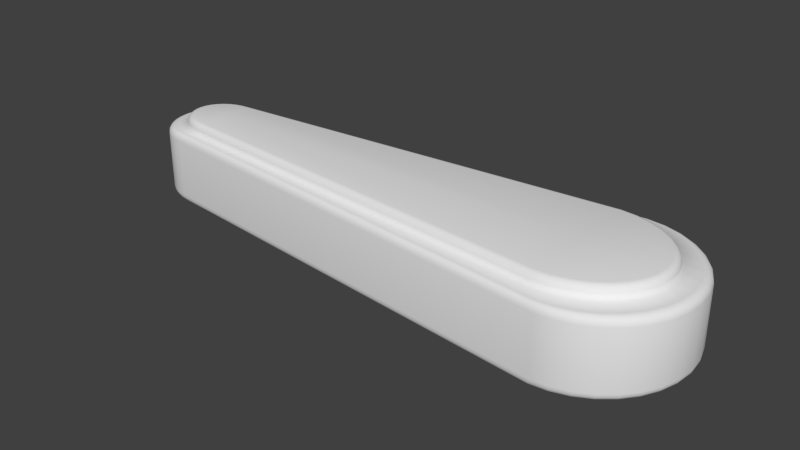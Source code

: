 # Source: Flipper.blend  (saved by Blender 2.72.0; exported with 4.5.12 LTS)
import bpy
from mathutils import Matrix  # noqa: F401  (used for matrix-valued properties, if any)

bpy.ops.wm.read_factory_settings(use_empty=True)
scene = bpy.context.scene
scene.name = 'Scene'

# ---- collections
col_collection_1 = bpy.data.collections.new('Collection 1'); scene.collection.children.link(col_collection_1)

# ---- materials (node trees are filled in below, after node groups)
mat_material = bpy.data.materials.new('Material')
mat_material.alpha_threshold = 0.0
mat_material.use_transparent_shadow = False
mat_material.roughness = 0.5
mat_material.line_color = (0.0, 0.0, 0.0, 1.0)

# ---- material node trees

# ---- world
world_world = bpy.data.worlds.new('World'); scene.world = world_world
world_world.color = (0.05088, 0.05088, 0.05088)
world_world.use_sun_shadow = False
world_world.sun_shadow_jitter_overblur = 0.0
world_world.cycles.sampling_method = 'MANUAL'
world_world.cycles.sample_map_resolution = 256

# ---- meshes
me_cube = bpy.data.meshes.new('Cube')
me_cube.from_pydata([(0.0, 1.0, 0.002014), (-5.372, 0.2702, 0.002014), (-5.312, 0.3439, 0.002014), (-5.238, 0.4044, 0.002014), (0.0, -1.0, 0.002014), (-5.154, 0.4493, 0.002014), (-5.063, 0.477, 0.002014), (0.1951, -0.9808, 0.002014), (0.3827, -0.9239, 0.002014), (0.5556, -0.8315, 0.002014), (0.7071, -0.7071, 0.002014), (0.8315, -0.5556, 0.002014), (0.9239, -0.3827, 0.002014), (0.9808, -0.1951, 0.002014), (1.0, 9.656e-07, 0.002014), (0.9808, 0.1951, 0.002014), (0.9239, 0.3827, 0.002014), (0.8315, 0.5556, 0.002014), (0.7071, 0.7071, 0.002014), (0.5556, 0.8315, 0.002014), (0.3827, 0.9239, 0.002014), (0.1951, 0.9808, 0.002014), (-5.187, -0.07392, 0.413), (-5.161, -0.145, 0.413), (-4.968, 0.4884, 0.002014), (-5.12, -0.2105, 0.413), (-5.065, -0.2679, 0.413), (-4.997, -0.3151, 0.413), (-4.92, -0.3501, 0.413), (-4.836, -0.3716, 0.413), (-5.161, 0.145, 0.413), (-5.12, 0.2105, 0.413), (-5.065, 0.2679, 0.413), (-4.997, 0.3151, 0.413), (-5.187, 0.07393, 0.413), (-4.749, -0.3806, 0.413), (-4.92, 0.3501, 0.413), (-4.836, 0.3716, 0.413), (-4.749, 0.3806, 0.413), (-4.968, -0.4884, 0.002014), (-5.417, 0.1861, 0.002014), (-5.445, 0.09488, 0.002014), (-5.454, 1.581e-06, 0.002014), (-5.445, -0.09488, 0.002014), (-5.417, -0.1861, 0.002014), (-5.372, -0.2702, 0.002014), (-5.312, -0.3439, 0.002014), (-5.238, -0.4044, 0.002014), (-5.154, -0.4493, 0.002014), (-5.063, -0.477, 0.002014), (0.7222, 9.812e-07, 0.413), (0.7046, 0.152, 0.413), (0.6524, 0.2982, 0.413), (0.5677, 0.4329, 0.413), (0.4537, 0.551, 0.413), (0.3148, 0.6479, 0.413), (0.1563, 0.7199, 0.413), (-0.1946, 0.7792, 0.413), (-0.1946, -0.7792, 0.413), (-0.01572, -0.7642, 0.413), (0.1563, -0.7199, 0.413), (0.3148, -0.6479, 0.413), (-0.01572, 0.7642, 0.413), (0.4537, -0.551, 0.413), (0.5677, -0.4329, 0.413), (0.6524, -0.2982, 0.413), (0.7046, -0.152, 0.413), (-5.195, 1.461e-06, 0.413), (-4.749, 1.367e-06, 0.5429), (-0.1946, 2.288e-07, 0.5429), (-5.1, -0.1152, 0.5429), (-5.161, -0.145, 0.4752), (-5.131, -0.1301, 0.5338), (-5.153, -0.141, 0.509), (-5.12, -0.05844, 0.5429), (-5.187, -0.07392, 0.4752), (-5.153, -0.06618, 0.5338), (-5.178, -0.07185, 0.509), (-5.12, -0.2105, 0.4752), (-5.066, -0.1685, 0.5429), (-5.113, -0.2049, 0.509), (-5.093, -0.1895, 0.5338), (-5.065, -0.2679, 0.4752), (-5.02, -0.2162, 0.5429), (-5.059, -0.261, 0.509), (-5.043, -0.242, 0.5338), (-4.997, -0.3151, 0.4752), (-4.963, -0.256, 0.5429), (-4.993, -0.3071, 0.509), (-4.98, -0.2855, 0.5338), (-4.92, -0.3501, 0.4752), (-4.897, -0.286, 0.5429), (-4.917, -0.3415, 0.509), (-4.909, -0.318, 0.5338), (-4.836, -0.3716, 0.4752), (-4.824, -0.3049, 0.5429), (-4.835, -0.3627, 0.509), (-4.83, -0.3383, 0.5338), (-5.1, 0.1152, 0.5429), (-5.161, 0.145, 0.4752), (-5.131, 0.1301, 0.5338), (-5.153, 0.141, 0.509), (-5.12, 0.2105, 0.4752), (-5.066, 0.1685, 0.5429), (-5.113, 0.2049, 0.509), (-5.093, 0.1895, 0.5338), (-5.02, 0.2162, 0.5429), (-5.065, 0.2679, 0.4752), (-5.043, 0.242, 0.5338), (-5.059, 0.261, 0.509), (-4.997, 0.3151, 0.4752), (-4.963, 0.256, 0.5429), (-4.993, 0.3071, 0.509), (-4.98, 0.2855, 0.5338), (-5.12, 0.05844, 0.5429), (-5.187, 0.07393, 0.4752), (-5.153, 0.06618, 0.5338), (-5.178, 0.07185, 0.509), (-4.749, -0.3125, 0.5429), (-4.749, -0.3806, 0.4752), (-4.749, -0.3465, 0.5338), (-4.749, -0.3715, 0.509), (-4.92, 0.3501, 0.4752), (-4.897, 0.286, 0.5429), (-4.917, 0.3415, 0.509), (-4.909, 0.318, 0.5338), (-4.824, 0.3049, 0.5429), (-4.836, 0.3716, 0.4752), (-4.83, 0.3383, 0.5338), (-4.835, 0.3627, 0.509), (-4.749, 0.3806, 0.4752), (-4.749, 0.3125, 0.5429), (-4.749, 0.3715, 0.509), (-4.749, 0.3465, 0.5338), (0.7222, 9.812e-07, 0.4752), (0.654, 9.252e-07, 0.5429), (0.7131, 9.738e-07, 0.509), (0.6881, 9.532e-07, 0.5338), (0.7046, 0.152, 0.4752), (0.6382, 0.1365, 0.5429), (0.6957, 0.1499, 0.509), (0.6714, 0.1443, 0.5338), (0.6524, 0.2982, 0.4752), (0.5912, 0.2684, 0.5429), (0.6442, 0.2942, 0.509), (0.6218, 0.2833, 0.5338), (0.5677, 0.4329, 0.4752), (0.5141, 0.3909, 0.5429), (0.5605, 0.4273, 0.509), (0.5409, 0.4119, 0.5338), (0.4537, 0.551, 0.4752), (0.4096, 0.4992, 0.5429), (0.4478, 0.544, 0.509), (0.4316, 0.5251, 0.5338), (0.3148, 0.6479, 0.4752), (0.2811, 0.5887, 0.5429), (0.3103, 0.6399, 0.509), (0.2979, 0.6183, 0.5338), (0.1563, 0.7199, 0.4752), (0.1336, 0.6557, 0.5429), (0.1532, 0.7113, 0.509), (0.1449, 0.6878, 0.5338), (-0.1946, 0.7111, 0.5429), (-0.1946, 0.7792, 0.4752), (-0.1946, 0.7451, 0.5338), (-0.1946, 0.77, 0.509), (-0.1946, -0.7792, 0.4752), (-0.1946, -0.7111, 0.5429), (-0.1946, -0.77, 0.509), (-0.1946, -0.7451, 0.5338), (-0.01572, -0.7642, 0.4752), (-0.02668, -0.6971, 0.5429), (-0.01719, -0.7552, 0.509), (-0.0212, -0.7306, 0.5338), (0.1336, -0.6557, 0.5429), (0.1563, -0.7199, 0.4752), (0.145, -0.6878, 0.5338), (0.1532, -0.7113, 0.509), (0.3148, -0.6479, 0.4752), (0.2811, -0.5887, 0.5429), (0.3103, -0.6399, 0.509), (0.2979, -0.6183, 0.5338), (-0.02668, 0.6971, 0.5429), (-0.01572, 0.7642, 0.4752), (-0.0212, 0.7306, 0.5338), (-0.01719, 0.7552, 0.509), (0.4537, -0.551, 0.4752), (0.4096, -0.4992, 0.5429), (0.4478, -0.544, 0.509), (0.4316, -0.5251, 0.5338), (0.5141, -0.3909, 0.5429), (0.5677, -0.4329, 0.4752), (0.5409, -0.4119, 0.5338), (0.5605, -0.4273, 0.509), (0.6524, -0.2982, 0.4752), (0.5912, -0.2684, 0.5429), (0.6442, -0.2942, 0.509), (0.6218, -0.2833, 0.5338), (0.6382, -0.1365, 0.5429), (0.7046, -0.152, 0.4752), (0.6714, -0.1443, 0.5338), (0.6957, -0.1499, 0.509), (-5.195, 1.461e-06, 0.4752), (-5.127, 1.446e-06, 0.5429), (-5.186, 1.459e-06, 0.509), (-5.161, 1.454e-06, 0.5338), (0.9808, -0.1951, 0.3241), (0.8924, -0.1813, 0.413), (0.9741, -0.194, 0.3581), (0.9549, -0.1911, 0.387), (0.9262, -0.1866, 0.4063), (0.9239, -0.3827, 0.3241), (0.8393, -0.3564, 0.413), (0.9174, -0.3807, 0.3581), (0.8991, -0.375, 0.387), (0.8717, -0.3664, 0.4063), (0.8315, -0.5556, 0.3241), (0.7525, -0.5188, 0.413), (0.8255, -0.5528, 0.3581), (0.8083, -0.5448, 0.387), (0.7827, -0.5329, 0.4063), (0.6346, -0.6624, 0.413), (0.7071, -0.7071, 0.3241), (0.6624, -0.6795, 0.4063), (0.6859, -0.694, 0.387), (0.7016, -0.7037, 0.3581), (0.1951, 0.9808, 0.3241), (0.1413, 0.9255, 0.413), (0.191, 0.9766, 0.3581), (0.1793, 0.9646, 0.387), (0.1619, 0.9467, 0.4063), (0.4898, -0.7813, 0.413), (0.5556, -0.8315, 0.3241), (0.515, -0.8005, 0.4063), (0.5363, -0.8168, 0.387), (0.5506, -0.8277, 0.3581), (0.3827, -0.9239, 0.3241), (0.3232, -0.8703, 0.413), (0.3782, -0.9198, 0.3581), (0.3653, -0.9082, 0.387), (0.346, -0.8908, 0.4063), (0.1951, -0.9808, 0.3241), (0.1413, -0.9255, 0.413), (0.191, -0.9766, 0.3581), (0.1793, -0.9646, 0.387), (0.1619, -0.9467, 0.4063), (0.0, -1.0, 0.3241), (-0.0491, -0.9443, 0.413), (-0.003738, -0.9958, 0.3581), (-0.01438, -0.9837, 0.387), (-0.03031, -0.9656, 0.4063), (-0.0491, 0.9443, 0.413), (0.0, 1.0, 0.3241), (-0.03031, 0.9656, 0.4063), (-0.01438, 0.9837, 0.387), (-0.003738, 0.9958, 0.3581), (0.3232, 0.8703, 0.413), (0.3827, 0.9239, 0.3241), (0.346, 0.8908, 0.4063), (0.3653, 0.9082, 0.387), (0.3782, 0.9198, 0.3581), (0.5556, 0.8315, 0.3241), (0.4898, 0.7813, 0.413), (0.5506, 0.8277, 0.3581), (0.5363, 0.8168, 0.387), (0.515, 0.8005, 0.4063), (0.7071, 0.7071, 0.3241), (0.6346, 0.6624, 0.413), (0.7016, 0.7037, 0.3581), (0.6859, 0.694, 0.387), (0.6624, 0.6795, 0.4063), (0.7525, 0.5188, 0.413), (0.8315, 0.5556, 0.3241), (0.7827, 0.5329, 0.4063), (0.8083, 0.5448, 0.387), (0.8255, 0.5528, 0.3581), (0.9239, 0.3827, 0.3241), (0.8393, 0.3564, 0.413), (0.9174, 0.3807, 0.3581), (0.8991, 0.375, 0.387), (0.8717, 0.3664, 0.4063), (0.9808, 0.1951, 0.3241), (0.8924, 0.1813, 0.413), (0.9741, 0.194, 0.3581), (0.9549, 0.1911, 0.387), (0.9262, 0.1866, 0.4063), (1.0, 9.656e-07, 0.3241), (0.9103, 9.706e-07, 0.413), (0.9932, 9.66e-07, 0.3581), (0.9737, 9.671e-07, 0.387), (0.9446, 9.687e-07, 0.4063), (-4.968, 0.4884, 0.3241), (-4.883, 0.4465, 0.413), (-4.962, 0.4852, 0.3581), (-4.943, 0.4762, 0.387), (-4.916, 0.4626, 0.4063), (-4.974, 0.4356, 0.413), (-5.063, 0.477, 0.3241), (-5.008, 0.4514, 0.4063), (-5.037, 0.4648, 0.387), (-5.056, 0.4738, 0.3581), (-5.06, 0.4094, 0.413), (-5.154, 0.4493, 0.3241), (-5.096, 0.4247, 0.4063), (-5.127, 0.4376, 0.387), (-5.147, 0.4463, 0.3581), (-4.883, -0.4465, 0.413), (-4.968, -0.4884, 0.3241), (-4.916, -0.4626, 0.4063), (-4.943, -0.4762, 0.387), (-4.962, -0.4852, 0.3581), (-5.328, 0.08537, 0.413), (-5.445, 0.09488, 0.3241), (-5.373, 0.08901, 0.4063), (-5.411, 0.09209, 0.387), (-5.436, 0.09415, 0.3581), (-5.238, 0.4044, 0.3241), (-5.139, 0.3674, 0.413), (-5.231, 0.4016, 0.3581), (-5.209, 0.3935, 0.387), (-5.177, 0.3816, 0.4063), (-5.207, 0.3115, 0.413), (-5.312, 0.3439, 0.3241), (-5.247, 0.3239, 0.4063), (-5.281, 0.3344, 0.387), (-5.304, 0.3414, 0.3581), (-5.372, 0.2702, 0.3241), (-5.262, 0.2441, 0.413), (-5.364, 0.2682, 0.3581), (-5.34, 0.2625, 0.387), (-5.304, 0.2541, 0.4063), (-5.417, 0.1861, 0.3241), (-5.303, 0.1677, 0.413), (-5.409, 0.1847, 0.3581), (-5.384, 0.1807, 0.387), (-5.347, 0.1748, 0.4063), (-5.063, -0.477, 0.3241), (-4.974, -0.4356, 0.413), (-5.056, -0.4738, 0.3581), (-5.037, -0.4648, 0.387), (-5.008, -0.4514, 0.4063), (-5.154, -0.4493, 0.3241), (-5.06, -0.4094, 0.413), (-5.147, -0.4463, 0.3581), (-5.127, -0.4376, 0.387), (-5.096, -0.4247, 0.4063), (-5.139, -0.3674, 0.413), (-5.238, -0.4044, 0.3241), (-5.177, -0.3816, 0.4063), (-5.209, -0.3935, 0.387), (-5.231, -0.4015, 0.3581), (-5.312, -0.3439, 0.3241), (-5.207, -0.3115, 0.413), (-5.304, -0.3414, 0.3581), (-5.281, -0.3344, 0.387), (-5.247, -0.3239, 0.4063), (-5.262, -0.2441, 0.413), (-5.372, -0.2702, 0.3241), (-5.304, -0.2541, 0.4063), (-5.34, -0.2625, 0.387), (-5.364, -0.2682, 0.3581), (-5.417, -0.1861, 0.3241), (-5.303, -0.1677, 0.413), (-5.409, -0.1847, 0.3581), (-5.384, -0.1807, 0.387), (-5.347, -0.1748, 0.4063), (-5.445, -0.09488, 0.3241), (-5.328, -0.08537, 0.413), (-5.436, -0.09415, 0.3581), (-5.411, -0.09209, 0.387), (-5.373, -0.08901, 0.4063), (-5.336, 1.526e-06, 0.413), (-5.454, 1.581e-06, 0.3241), (-5.381, 1.547e-06, 0.4063), (-5.42, 1.565e-06, 0.387), (-5.445, 1.577e-06, 0.3581), (-5.187, -0.07392, -0.409), (-5.161, -0.145, -0.409), (-5.12, -0.2105, -0.409), (-5.065, -0.2679, -0.409), (-4.997, -0.3151, -0.409), (-4.92, -0.3501, -0.409), (-4.836, -0.3716, -0.409), (-5.161, 0.145, -0.409), (-5.12, 0.2105, -0.409), (-5.065, 0.2679, -0.409), (-4.997, 0.3151, -0.409), (-5.187, 0.07393, -0.409), (-4.749, -0.3806, -0.409), (-4.92, 0.3501, -0.409), (-4.836, 0.3716, -0.409), (-4.749, 0.3806, -0.409), (0.7222, 9.812e-07, -0.409), (0.7046, 0.152, -0.409), (0.6524, 0.2982, -0.409), (0.5677, 0.4329, -0.409), (0.4537, 0.551, -0.409), (0.3148, 0.6479, -0.409), (0.1563, 0.7199, -0.409), (-0.1946, 0.7792, -0.409), (-0.1946, -0.7792, -0.409), (-0.01572, -0.7642, -0.409), (0.1563, -0.7199, -0.409), (0.3148, -0.6479, -0.409), (-0.01572, 0.7642, -0.409), (0.4537, -0.551, -0.409), (0.5677, -0.4329, -0.409), (0.6524, -0.2982, -0.409), (0.7046, -0.152, -0.409), (-5.195, 1.461e-06, -0.409), (-4.749, 1.367e-06, -0.5389), (-0.1946, 2.288e-07, -0.5389), (-5.1, -0.1152, -0.5389), (-5.161, -0.145, -0.4711), (-5.131, -0.1301, -0.5298), (-5.153, -0.141, -0.505), (-5.12, -0.05844, -0.5389), (-5.187, -0.07392, -0.4711), (-5.153, -0.06618, -0.5298), (-5.178, -0.07185, -0.505), (-5.12, -0.2105, -0.4711), (-5.066, -0.1685, -0.5389), (-5.113, -0.2049, -0.505), (-5.093, -0.1895, -0.5298), (-5.065, -0.2679, -0.4711), (-5.02, -0.2162, -0.5389), (-5.059, -0.261, -0.505), (-5.043, -0.242, -0.5298), (-4.997, -0.3151, -0.4711), (-4.963, -0.256, -0.5389), (-4.993, -0.3071, -0.505), (-4.98, -0.2855, -0.5298), (-4.92, -0.3501, -0.4711), (-4.897, -0.286, -0.5389), (-4.917, -0.3415, -0.505), (-4.909, -0.318, -0.5298), (-4.836, -0.3716, -0.4711), (-4.824, -0.3049, -0.5389), (-4.835, -0.3627, -0.505), (-4.83, -0.3383, -0.5298), (-5.1, 0.1152, -0.5389), (-5.161, 0.145, -0.4711), (-5.131, 0.1301, -0.5298), (-5.153, 0.141, -0.505), (-5.12, 0.2105, -0.4711), (-5.066, 0.1685, -0.5389), (-5.113, 0.2049, -0.505), (-5.093, 0.1895, -0.5298), (-5.02, 0.2162, -0.5389), (-5.065, 0.2679, -0.4711), (-5.043, 0.242, -0.5298), (-5.059, 0.261, -0.505), (-4.997, 0.3151, -0.4711), (-4.963, 0.256, -0.5389), (-4.993, 0.3071, -0.505), (-4.98, 0.2855, -0.5298), (-5.12, 0.05844, -0.5389), (-5.187, 0.07393, -0.4711), (-5.153, 0.06618, -0.5298), (-5.178, 0.07185, -0.505), (-4.749, -0.3125, -0.5389), (-4.749, -0.3806, -0.4711), (-4.749, -0.3465, -0.5298), (-4.749, -0.3715, -0.505), (-4.92, 0.3501, -0.4711), (-4.897, 0.286, -0.5389), (-4.917, 0.3415, -0.505), (-4.909, 0.318, -0.5298), (-4.824, 0.3049, -0.5389), (-4.836, 0.3716, -0.4711), (-4.83, 0.3383, -0.5298), (-4.835, 0.3627, -0.505), (-4.749, 0.3806, -0.4711), (-4.749, 0.3125, -0.5389), (-4.749, 0.3715, -0.505), (-4.749, 0.3465, -0.5298), (0.7222, 9.812e-07, -0.4711), (0.654, 9.252e-07, -0.5389), (0.7131, 9.738e-07, -0.505), (0.6881, 9.532e-07, -0.5298), (0.7046, 0.152, -0.4711), (0.6382, 0.1365, -0.5389), (0.6957, 0.1499, -0.505), (0.6714, 0.1443, -0.5298), (0.6524, 0.2982, -0.4711), (0.5912, 0.2684, -0.5389), (0.6442, 0.2942, -0.505), (0.6218, 0.2833, -0.5298), (0.5677, 0.4329, -0.4711), (0.5141, 0.3909, -0.5389), (0.5605, 0.4273, -0.505), (0.5409, 0.4119, -0.5298), (0.4537, 0.551, -0.4711), (0.4096, 0.4992, -0.5389), (0.4478, 0.544, -0.505), (0.4316, 0.5251, -0.5298), (0.3148, 0.6479, -0.4711), (0.2811, 0.5887, -0.5389), (0.3103, 0.6399, -0.505), (0.2979, 0.6183, -0.5298), (0.1563, 0.7199, -0.4711), (0.1336, 0.6557, -0.5389), (0.1532, 0.7113, -0.505), (0.1449, 0.6878, -0.5298), (-0.1946, 0.7111, -0.5389), (-0.1946, 0.7792, -0.4711), (-0.1946, 0.7451, -0.5298), (-0.1946, 0.77, -0.505), (-0.1946, -0.7792, -0.4711), (-0.1946, -0.7111, -0.5389), (-0.1946, -0.77, -0.505), (-0.1946, -0.7451, -0.5298), (-0.01572, -0.7642, -0.4711), (-0.02668, -0.6971, -0.5389), (-0.01719, -0.7552, -0.505), (-0.0212, -0.7306, -0.5298), (0.1336, -0.6557, -0.5389), (0.1563, -0.7199, -0.4711), (0.145, -0.6878, -0.5298), (0.1532, -0.7113, -0.505), (0.3148, -0.6479, -0.4711), (0.2811, -0.5887, -0.5389), (0.3103, -0.6399, -0.505), (0.2979, -0.6183, -0.5298), (-0.02668, 0.6971, -0.5389), (-0.01572, 0.7642, -0.4711), (-0.0212, 0.7306, -0.5298), (-0.01719, 0.7552, -0.505), (0.4537, -0.551, -0.4711), (0.4096, -0.4992, -0.5389), (0.4478, -0.544, -0.505), (0.4316, -0.5251, -0.5298), (0.5141, -0.3909, -0.5389), (0.5677, -0.4329, -0.4711), (0.5409, -0.4119, -0.5298), (0.5605, -0.4273, -0.505), (0.6524, -0.2982, -0.4711), (0.5912, -0.2684, -0.5389), (0.6442, -0.2942, -0.505), (0.6218, -0.2833, -0.5298), (0.6382, -0.1365, -0.5389), (0.7046, -0.152, -0.4711), (0.6714, -0.1443, -0.5298), (0.6957, -0.1499, -0.505), (-5.195, 1.461e-06, -0.4711), (-5.127, 1.446e-06, -0.5389), (-5.186, 1.459e-06, -0.505), (-5.161, 1.454e-06, -0.5298), (0.9808, -0.1951, -0.3201), (0.8924, -0.1813, -0.409), (0.9741, -0.194, -0.3541), (0.9549, -0.1911, -0.383), (0.9262, -0.1866, -0.4022), (0.9239, -0.3827, -0.3201), (0.8393, -0.3564, -0.409), (0.9174, -0.3807, -0.3541), (0.8991, -0.375, -0.383), (0.8717, -0.3664, -0.4022), (0.8315, -0.5556, -0.3201), (0.7525, -0.5188, -0.409), (0.8255, -0.5528, -0.3541), (0.8083, -0.5448, -0.383), (0.7827, -0.5329, -0.4022), (0.6346, -0.6624, -0.409), (0.7071, -0.7071, -0.3201), (0.6624, -0.6795, -0.4022), (0.6859, -0.694, -0.383), (0.7016, -0.7037, -0.3541), (0.1951, 0.9808, -0.3201), (0.1413, 0.9255, -0.409), (0.191, 0.9766, -0.3541), (0.1793, 0.9646, -0.383), (0.1619, 0.9467, -0.4022), (0.4898, -0.7813, -0.409), (0.5556, -0.8315, -0.3201), (0.515, -0.8005, -0.4022), (0.5363, -0.8168, -0.383), (0.5506, -0.8277, -0.3541), (0.3827, -0.9239, -0.3201), (0.3232, -0.8703, -0.409), (0.3782, -0.9198, -0.3541), (0.3653, -0.9082, -0.383), (0.346, -0.8908, -0.4022), (0.1951, -0.9808, -0.3201), (0.1413, -0.9255, -0.409), (0.191, -0.9766, -0.3541), (0.1793, -0.9646, -0.383), (0.1619, -0.9467, -0.4022), (0.0, -1.0, -0.3201), (-0.0491, -0.9443, -0.409), (-0.003738, -0.9958, -0.3541), (-0.01438, -0.9837, -0.383), (-0.03031, -0.9656, -0.4022), (-0.0491, 0.9443, -0.409), (0.0, 1.0, -0.3201), (-0.03031, 0.9656, -0.4022), (-0.01438, 0.9837, -0.383), (-0.003738, 0.9958, -0.3541), (0.3232, 0.8703, -0.409), (0.3827, 0.9239, -0.3201), (0.346, 0.8908, -0.4022), (0.3653, 0.9082, -0.383), (0.3782, 0.9198, -0.3541), (0.5556, 0.8315, -0.3201), (0.4898, 0.7813, -0.409), (0.5506, 0.8277, -0.3541), (0.5363, 0.8168, -0.383), (0.515, 0.8005, -0.4022), (0.7071, 0.7071, -0.3201), (0.6346, 0.6624, -0.409), (0.7016, 0.7037, -0.3541), (0.6859, 0.694, -0.383), (0.6624, 0.6795, -0.4022), (0.7525, 0.5188, -0.409), (0.8315, 0.5556, -0.3201), (0.7827, 0.5329, -0.4022), (0.8083, 0.5448, -0.383), (0.8255, 0.5528, -0.3541), (0.9239, 0.3827, -0.3201), (0.8393, 0.3564, -0.409), (0.9174, 0.3807, -0.3541), (0.8991, 0.375, -0.383), (0.8717, 0.3664, -0.4022), (0.9808, 0.1951, -0.3201), (0.8924, 0.1813, -0.409), (0.9741, 0.194, -0.3541), (0.9549, 0.1911, -0.383), (0.9262, 0.1866, -0.4022), (1.0, 9.656e-07, -0.3201), (0.9103, 9.706e-07, -0.409), (0.9932, 9.66e-07, -0.3541), (0.9737, 9.671e-07, -0.383), (0.9446, 9.687e-07, -0.4022), (-4.968, 0.4884, -0.3201), (-4.883, 0.4465, -0.409), (-4.962, 0.4852, -0.3541), (-4.943, 0.4762, -0.383), (-4.916, 0.4626, -0.4022), (-4.974, 0.4356, -0.409), (-5.063, 0.477, -0.3201), (-5.008, 0.4514, -0.4022), (-5.037, 0.4648, -0.383), (-5.056, 0.4738, -0.3541), (-5.06, 0.4094, -0.409), (-5.154, 0.4493, -0.3201), (-5.096, 0.4247, -0.4022), (-5.127, 0.4376, -0.383), (-5.147, 0.4463, -0.3541), (-4.883, -0.4465, -0.409), (-4.968, -0.4884, -0.3201), (-4.916, -0.4626, -0.4022), (-4.943, -0.4762, -0.383), (-4.962, -0.4852, -0.3541), (-5.328, 0.08537, -0.409), (-5.445, 0.09488, -0.3201), (-5.373, 0.08901, -0.4022), (-5.411, 0.09209, -0.383), (-5.436, 0.09415, -0.3541), (-5.238, 0.4044, -0.3201), (-5.139, 0.3674, -0.409), (-5.231, 0.4016, -0.3541), (-5.209, 0.3935, -0.383), (-5.177, 0.3816, -0.4022), (-5.207, 0.3115, -0.409), (-5.312, 0.3439, -0.3201), (-5.247, 0.3239, -0.4022), (-5.281, 0.3344, -0.383), (-5.304, 0.3414, -0.3541), (-5.372, 0.2702, -0.3201), (-5.262, 0.2441, -0.409), (-5.364, 0.2682, -0.3541), (-5.34, 0.2625, -0.383), (-5.304, 0.2541, -0.4022), (-5.417, 0.1861, -0.3201), (-5.303, 0.1677, -0.409), (-5.409, 0.1847, -0.3541), (-5.384, 0.1807, -0.383), (-5.347, 0.1748, -0.4022), (-5.063, -0.477, -0.3201), (-4.974, -0.4356, -0.409), (-5.056, -0.4738, -0.3541), (-5.037, -0.4648, -0.383), (-5.008, -0.4514, -0.4022), (-5.154, -0.4493, -0.3201), (-5.06, -0.4094, -0.409), (-5.147, -0.4463, -0.3541), (-5.127, -0.4376, -0.383), (-5.096, -0.4247, -0.4022), (-5.139, -0.3674, -0.409), (-5.238, -0.4044, -0.3201), (-5.177, -0.3816, -0.4022), (-5.209, -0.3935, -0.383), (-5.231, -0.4015, -0.3541), (-5.312, -0.3439, -0.3201), (-5.207, -0.3115, -0.409), (-5.304, -0.3414, -0.3541), (-5.281, -0.3344, -0.383), (-5.247, -0.3239, -0.4022), (-5.262, -0.2441, -0.409), (-5.372, -0.2702, -0.3201), (-5.304, -0.2541, -0.4022), (-5.34, -0.2625, -0.383), (-5.364, -0.2682, -0.3541), (-5.417, -0.1861, -0.3201), (-5.303, -0.1677, -0.409), (-5.409, -0.1847, -0.3541), (-5.384, -0.1807, -0.383), (-5.347, -0.1748, -0.4022), (-5.445, -0.09488, -0.3201), (-5.328, -0.08537, -0.409), (-5.436, -0.09415, -0.3541), (-5.411, -0.09209, -0.383), (-5.373, -0.08901, -0.4022), (-5.336, 1.526e-06, -0.409), (-5.454, 1.581e-06, -0.3201), (-5.381, 1.547e-06, -0.4022), (-5.42, 1.565e-06, -0.383), (-5.445, 1.577e-06, -0.3541)], [], [(6, 5, 302, 297), (277, 271, 53, 52), (13, 14, 286, 206), (242, 237, 60, 59), (282, 277, 52, 51), (247, 242, 59, 58), (267, 262, 55, 54), (287, 282, 51, 50), (237, 231, 61, 60), (8, 9, 232, 236), (271, 267, 54, 53), (262, 256, 56, 55), (221, 217, 64, 63), (306, 247, 58, 35), (40, 41, 312, 331), (212, 207, 66, 65), (362, 356, 25, 23), (217, 212, 65, 64), (21, 0, 252, 226), (231, 221, 63, 61), (9, 10, 222, 232), (37, 36, 122, 127), (367, 362, 23, 22), (49, 39, 307, 336), (1, 40, 331, 326), (45, 46, 351, 357), (48, 49, 336, 341), (23, 25, 78, 71), (47, 48, 341, 347), (16, 17, 272, 276), (44, 45, 357, 361), (30, 34, 115, 99), (256, 227, 62, 56), (227, 251, 57, 62), (301, 317, 33, 36), (3, 2, 322, 316), (371, 367, 22, 67), (246, 307, 39, 4), (4, 7, 241, 246), (11, 12, 211, 216), (321, 327, 31, 32), (311, 371, 67, 34), (342, 337, 29, 28), (352, 346, 27, 26), (346, 342, 28, 27), (66, 50, 134, 199), (57, 38, 130, 163), (18, 19, 261, 266), (356, 352, 26, 25), (2, 1, 326, 322), (296, 301, 36, 37), (317, 321, 32, 33), (42, 43, 366, 372), (327, 332, 30, 31), (15, 16, 276, 281), (63, 64, 191, 186), (50, 51, 138, 134), (41, 42, 372, 312), (337, 306, 35, 29), (292, 296, 37, 38), (332, 311, 34, 30), (7, 8, 236, 241), (24, 6, 297, 291), (34, 67, 202, 115), (19, 20, 257, 261), (28, 29, 94, 90), (17, 18, 266, 272), (0, 24, 291, 252), (53, 54, 150, 146), (251, 292, 38, 57), (31, 30, 99, 102), (10, 11, 216, 222), (43, 44, 361, 366), (46, 47, 347, 351), (162, 69, 135, 139, 143, 147, 151, 155, 159, 182), (5, 3, 316, 302), (20, 21, 226, 257), (12, 13, 206, 211), (14, 15, 281, 286), (26, 27, 86, 82), (32, 31, 102, 107), (35, 58, 166, 119), (51, 52, 142, 138), (69, 162, 131, 68), (59, 60, 175, 170), (38, 37, 127, 130), (52, 53, 146, 142), (67, 22, 75, 202), (33, 32, 107, 110), (58, 59, 170, 166), (167, 171, 174, 179, 187, 190, 195, 198, 135, 69), (29, 35, 119, 94), (79, 83, 87, 91, 95, 118, 68, 203, 74, 70), (62, 57, 163, 183), (65, 66, 199, 194), (36, 33, 110, 122), (61, 63, 186, 178), (64, 65, 194, 191), (56, 62, 183, 158), (167, 69, 68, 118), (25, 26, 82, 78), (54, 55, 154, 150), (27, 28, 90, 86), (55, 56, 158, 154), (114, 203, 68, 131, 126, 123, 111, 106, 103, 98), (60, 61, 178, 175), (98, 103, 105, 100), (100, 105, 104, 101), (101, 104, 102, 99), (106, 111, 113, 108), (108, 113, 112, 109), (109, 112, 110, 107), (111, 123, 125, 113), (113, 125, 124, 112), (112, 124, 122, 110), (74, 203, 205, 76), (76, 205, 204, 77), (77, 204, 202, 75), (95, 91, 93, 97), (97, 93, 92, 96), (96, 92, 90, 94), (114, 98, 100, 116), (116, 100, 101, 117), (117, 101, 99, 115), (126, 131, 133, 128), (128, 133, 132, 129), (129, 132, 130, 127), (70, 74, 76, 72), (72, 76, 77, 73), (73, 77, 75, 71), (87, 83, 85, 89), (89, 85, 84, 88), (88, 84, 82, 86), (83, 79, 81, 85), (85, 81, 80, 84), (84, 80, 78, 82), (103, 106, 108, 105), (105, 108, 109, 104), (104, 109, 107, 102), (190, 187, 189, 192), (192, 189, 188, 193), (193, 188, 186, 191), (118, 95, 97, 120), (120, 97, 96, 121), (121, 96, 94, 119), (123, 126, 128, 125), (125, 128, 129, 124), (124, 129, 127, 122), (182, 159, 161, 184), (184, 161, 160, 185), (185, 160, 158, 183), (203, 114, 116, 205), (205, 116, 117, 204), (204, 117, 115, 202), (174, 171, 173, 176), (176, 173, 172, 177), (177, 172, 170, 175), (171, 167, 169, 173), (173, 169, 168, 172), (172, 168, 166, 170), (198, 195, 197, 200), (200, 197, 196, 201), (201, 196, 194, 199), (187, 179, 181, 189), (189, 181, 180, 188), (188, 180, 178, 186), (162, 182, 184, 164), (164, 184, 185, 165), (165, 185, 183, 163), (159, 155, 157, 161), (161, 157, 156, 160), (160, 156, 154, 158), (147, 143, 145, 149), (149, 145, 144, 148), (148, 144, 142, 146), (143, 139, 141, 145), (145, 141, 140, 144), (144, 140, 138, 142), (195, 190, 192, 197), (197, 192, 193, 196), (196, 193, 191, 194), (155, 151, 153, 157), (157, 153, 152, 156), (156, 152, 150, 154), (139, 135, 137, 141), (141, 137, 136, 140), (140, 136, 134, 138), (151, 147, 149, 153), (153, 149, 148, 152), (152, 148, 146, 150), (135, 198, 200, 137), (137, 200, 201, 136), (136, 201, 199, 134), (79, 70, 72, 81), (81, 72, 73, 80), (80, 73, 71, 78), (179, 174, 176, 181), (181, 176, 177, 180), (180, 177, 175, 178), (163, 130, 132, 165), (165, 132, 133, 164), (164, 133, 131, 162), (167, 118, 120, 169), (169, 120, 121, 168), (168, 121, 119, 166), (91, 87, 89, 93), (93, 89, 88, 92), (92, 88, 86, 90), (22, 23, 71, 75), (251, 227, 230, 253), (253, 230, 229, 254), (254, 229, 228, 255), (255, 228, 226, 252), (256, 262, 265, 258), (258, 265, 264, 259), (259, 264, 263, 260), (260, 263, 261, 257), (271, 277, 280, 273), (273, 280, 279, 274), (274, 279, 278, 275), (275, 278, 276, 272), (277, 282, 285, 280), (280, 285, 284, 279), (279, 284, 283, 278), (278, 283, 281, 276), (262, 267, 270, 265), (265, 270, 269, 264), (264, 269, 268, 263), (263, 268, 266, 261), (282, 287, 290, 285), (285, 290, 289, 284), (284, 289, 288, 283), (283, 288, 286, 281), (267, 271, 273, 270), (270, 273, 274, 269), (269, 274, 275, 268), (268, 275, 272, 266), (287, 207, 210, 290), (290, 210, 209, 289), (289, 209, 208, 288), (288, 208, 206, 286), (231, 237, 240, 233), (233, 240, 239, 234), (234, 239, 238, 235), (235, 238, 236, 232), (356, 362, 365, 358), (358, 365, 364, 359), (359, 364, 363, 360), (360, 363, 361, 357), (207, 212, 215, 210), (210, 215, 214, 209), (209, 214, 213, 208), (208, 213, 211, 206), (212, 217, 220, 215), (215, 220, 219, 214), (214, 219, 218, 213), (213, 218, 216, 211), (237, 242, 245, 240), (240, 245, 244, 239), (239, 244, 243, 238), (238, 243, 241, 236), (242, 247, 250, 245), (245, 250, 249, 244), (244, 249, 248, 243), (243, 248, 246, 241), (221, 231, 233, 223), (223, 233, 234, 224), (224, 234, 235, 225), (225, 235, 232, 222), (217, 221, 223, 220), (220, 223, 224, 219), (219, 224, 225, 218), (218, 225, 222, 216), (227, 256, 258, 230), (230, 258, 259, 229), (229, 259, 260, 228), (228, 260, 257, 226), (311, 332, 335, 313), (313, 335, 334, 314), (314, 334, 333, 315), (315, 333, 331, 312), (321, 317, 320, 323), (323, 320, 319, 324), (324, 319, 318, 325), (325, 318, 316, 322), (332, 327, 330, 335), (335, 330, 329, 334), (334, 329, 328, 333), (333, 328, 326, 331), (296, 292, 295, 298), (298, 295, 294, 299), (299, 294, 293, 300), (300, 293, 291, 297), (362, 367, 370, 365), (365, 370, 369, 364), (364, 369, 368, 363), (363, 368, 366, 361), (346, 352, 355, 348), (348, 355, 354, 349), (349, 354, 353, 350), (350, 353, 351, 347), (352, 356, 358, 355), (355, 358, 359, 354), (354, 359, 360, 353), (353, 360, 357, 351), (306, 337, 340, 308), (308, 340, 339, 309), (309, 339, 338, 310), (310, 338, 336, 307), (301, 296, 298, 303), (303, 298, 299, 304), (304, 299, 300, 305), (305, 300, 297, 302), (371, 311, 313, 373), (373, 313, 314, 374), (374, 314, 315, 375), (375, 315, 312, 372), (337, 342, 345, 340), (340, 345, 344, 339), (339, 344, 343, 338), (338, 343, 341, 336), (367, 371, 373, 370), (370, 373, 374, 369), (369, 374, 375, 368), (368, 375, 372, 366), (317, 301, 303, 320), (320, 303, 304, 319), (319, 304, 305, 318), (318, 305, 302, 316), (327, 321, 323, 330), (330, 323, 324, 329), (329, 324, 325, 328), (328, 325, 322, 326), (342, 346, 348, 345), (345, 348, 349, 344), (344, 349, 350, 343), (343, 350, 347, 341), (247, 306, 308, 250), (250, 308, 309, 249), (249, 309, 310, 248), (248, 310, 307, 246), (252, 291, 293, 255), (255, 293, 294, 254), (254, 294, 295, 253), (253, 295, 292, 251), (207, 287, 50, 66), (619, 394, 395, 613), (13, 548, 628, 14), (584, 401, 402, 579), (624, 393, 394, 619), (589, 400, 401, 584), (609, 396, 397, 604), (629, 392, 393, 624), (579, 402, 403, 573), (8, 578, 574, 9), (613, 395, 396, 609), (604, 397, 398, 598), (563, 405, 406, 559), (648, 388, 400, 589), (40, 673, 654, 41), (554, 407, 408, 549), (704, 377, 378, 698), (559, 406, 407, 554), (21, 568, 594, 0), (573, 403, 405, 563), (9, 574, 564, 10), (390, 469, 464, 389), (709, 376, 377, 704), (49, 678, 649, 39), (45, 699, 693, 46), (48, 683, 678, 49), (377, 413, 420, 378), (47, 689, 683, 48), (16, 618, 614, 17), (5, 644, 658, 3), (383, 441, 457, 387), (598, 398, 404, 569), (569, 404, 399, 593), (643, 389, 386, 659), (3, 658, 664, 2), (713, 409, 376, 709), (41, 654, 714, 42), (588, 4, 39, 649), (11, 558, 553, 12), (663, 385, 384, 669), (653, 387, 409, 713), (684, 381, 382, 679), (694, 379, 380, 688), (688, 380, 381, 684), (408, 541, 476, 392), (399, 505, 472, 391), (18, 608, 603, 19), (698, 378, 379, 694), (2, 664, 668, 1), (638, 390, 389, 643), (659, 386, 385, 663), (42, 714, 708, 43), (669, 384, 383, 674), (15, 623, 618, 16), (405, 528, 533, 406), (392, 476, 480, 393), (1, 668, 673, 40), (679, 382, 388, 648), (634, 391, 390, 638), (674, 383, 387, 653), (7, 583, 578, 8), (24, 633, 639, 6), (387, 457, 544, 409), (19, 603, 599, 20), (381, 432, 436, 382), (17, 614, 608, 18), (0, 594, 633, 24), (395, 488, 492, 396), (593, 399, 391, 634), (384, 444, 441, 383), (10, 564, 558, 11), (43, 708, 703, 44), (46, 693, 689, 47), (504, 524, 501, 497, 493, 489, 485, 481, 477, 411), (20, 599, 568, 21), (12, 553, 548, 13), (14, 628, 623, 15), (379, 424, 428, 380), (385, 449, 444, 384), (388, 461, 508, 400), (393, 480, 484, 394), (411, 410, 473, 504), (401, 512, 517, 402), (391, 472, 469, 390), (394, 484, 488, 395), (409, 544, 417, 376), (386, 452, 449, 385), (400, 508, 512, 401), (509, 411, 477, 540, 537, 532, 529, 521, 516, 513), (382, 436, 461, 388), (421, 412, 416, 545, 410, 460, 437, 433, 429, 425), (404, 525, 505, 399), (407, 536, 541, 408), (389, 464, 452, 386), (403, 520, 528, 405), (406, 533, 536, 407), (398, 500, 525, 404), (509, 460, 410, 411), (378, 420, 424, 379), (396, 492, 496, 397), (380, 428, 432, 381), (397, 496, 500, 398), (456, 440, 445, 448, 453, 465, 468, 473, 410, 545), (402, 517, 520, 403), (440, 442, 447, 445), (442, 443, 446, 447), (443, 441, 444, 446), (448, 450, 455, 453), (450, 451, 454, 455), (451, 449, 452, 454), (453, 455, 467, 465), (455, 454, 466, 467), (454, 452, 464, 466), (416, 418, 547, 545), (418, 419, 546, 547), (419, 417, 544, 546), (437, 439, 435, 433), (439, 438, 434, 435), (438, 436, 432, 434), (456, 458, 442, 440), (458, 459, 443, 442), (459, 457, 441, 443), (468, 470, 475, 473), (470, 471, 474, 475), (471, 469, 472, 474), (412, 414, 418, 416), (414, 415, 419, 418), (415, 413, 417, 419), (429, 431, 427, 425), (431, 430, 426, 427), (430, 428, 424, 426), (425, 427, 423, 421), (427, 426, 422, 423), (426, 424, 420, 422), (445, 447, 450, 448), (447, 446, 451, 450), (446, 444, 449, 451), (532, 534, 531, 529), (534, 535, 530, 531), (535, 533, 528, 530), (460, 462, 439, 437), (462, 463, 438, 439), (463, 461, 436, 438), (465, 467, 470, 468), (467, 466, 471, 470), (466, 464, 469, 471), (524, 526, 503, 501), (526, 527, 502, 503), (527, 525, 500, 502), (545, 547, 458, 456), (547, 546, 459, 458), (546, 544, 457, 459), (516, 518, 515, 513), (518, 519, 514, 515), (519, 517, 512, 514), (513, 515, 511, 509), (515, 514, 510, 511), (514, 512, 508, 510), (540, 542, 539, 537), (542, 543, 538, 539), (543, 541, 536, 538), (529, 531, 523, 521), (531, 530, 522, 523), (530, 528, 520, 522), (504, 506, 526, 524), (506, 507, 527, 526), (507, 505, 525, 527), (501, 503, 499, 497), (503, 502, 498, 499), (502, 500, 496, 498), (489, 491, 487, 485), (491, 490, 486, 487), (490, 488, 484, 486), (485, 487, 483, 481), (487, 486, 482, 483), (486, 484, 480, 482), (537, 539, 534, 532), (539, 538, 535, 534), (538, 536, 533, 535), (497, 499, 495, 493), (499, 498, 494, 495), (498, 496, 492, 494), (481, 483, 479, 477), (483, 482, 478, 479), (482, 480, 476, 478), (493, 495, 491, 489), (495, 494, 490, 491), (494, 492, 488, 490), (477, 479, 542, 540), (479, 478, 543, 542), (478, 476, 541, 543), (421, 423, 414, 412), (423, 422, 415, 414), (422, 420, 413, 415), (521, 523, 518, 516), (523, 522, 519, 518), (522, 520, 517, 519), (505, 507, 474, 472), (507, 506, 475, 474), (506, 504, 473, 475), (509, 511, 462, 460), (511, 510, 463, 462), (510, 508, 461, 463), (433, 435, 431, 429), (435, 434, 430, 431), (434, 432, 428, 430), (376, 417, 413, 377), (593, 595, 572, 569), (595, 596, 571, 572), (596, 597, 570, 571), (597, 594, 568, 570), (598, 600, 607, 604), (600, 601, 606, 607), (601, 602, 605, 606), (602, 599, 603, 605), (613, 615, 622, 619), (615, 616, 621, 622), (616, 617, 620, 621), (617, 614, 618, 620), (619, 622, 627, 624), (622, 621, 626, 627), (621, 620, 625, 626), (620, 618, 623, 625), (604, 607, 612, 609), (607, 606, 611, 612), (606, 605, 610, 611), (605, 603, 608, 610), (624, 627, 632, 629), (627, 626, 631, 632), (626, 625, 630, 631), (625, 623, 628, 630), (609, 612, 615, 613), (612, 611, 616, 615), (611, 610, 617, 616), (610, 608, 614, 617), (629, 632, 552, 549), (632, 631, 551, 552), (631, 630, 550, 551), (630, 628, 548, 550), (573, 575, 582, 579), (575, 576, 581, 582), (576, 577, 580, 581), (577, 574, 578, 580), (698, 700, 707, 704), (700, 701, 706, 707), (701, 702, 705, 706), (702, 699, 703, 705), (549, 552, 557, 554), (552, 551, 556, 557), (551, 550, 555, 556), (550, 548, 553, 555), (554, 557, 562, 559), (557, 556, 561, 562), (556, 555, 560, 561), (555, 553, 558, 560), (579, 582, 587, 584), (582, 581, 586, 587), (581, 580, 585, 586), (580, 578, 583, 585), (584, 587, 592, 589), (587, 586, 591, 592), (586, 585, 590, 591), (585, 583, 588, 590), (563, 565, 575, 573), (565, 566, 576, 575), (566, 567, 577, 576), (567, 564, 574, 577), (559, 562, 565, 563), (562, 561, 566, 565), (561, 560, 567, 566), (560, 558, 564, 567), (569, 572, 600, 598), (572, 571, 601, 600), (571, 570, 602, 601), (570, 568, 599, 602), (653, 655, 677, 674), (655, 656, 676, 677), (656, 657, 675, 676), (657, 654, 673, 675), (663, 665, 662, 659), (665, 666, 661, 662), (666, 667, 660, 661), (667, 664, 658, 660), (674, 677, 672, 669), (677, 676, 671, 672), (676, 675, 670, 671), (675, 673, 668, 670), (638, 640, 637, 634), (640, 641, 636, 637), (641, 642, 635, 636), (642, 639, 633, 635), (704, 707, 712, 709), (707, 706, 711, 712), (706, 705, 710, 711), (705, 703, 708, 710), (688, 690, 697, 694), (690, 691, 696, 697), (691, 692, 695, 696), (692, 689, 693, 695), (694, 697, 700, 698), (697, 696, 701, 700), (696, 695, 702, 701), (695, 693, 699, 702), (648, 650, 682, 679), (650, 651, 681, 682), (651, 652, 680, 681), (652, 649, 678, 680), (643, 645, 640, 638), (645, 646, 641, 640), (646, 647, 642, 641), (647, 644, 639, 642), (713, 715, 655, 653), (715, 716, 656, 655), (716, 717, 657, 656), (717, 714, 654, 657), (679, 682, 687, 684), (682, 681, 686, 687), (681, 680, 685, 686), (680, 678, 683, 685), (709, 712, 715, 713), (712, 711, 716, 715), (711, 710, 717, 716), (710, 708, 714, 717), (659, 662, 645, 643), (662, 661, 646, 645), (661, 660, 647, 646), (660, 658, 644, 647), (669, 672, 665, 663), (672, 671, 666, 665), (671, 670, 667, 666), (670, 668, 664, 667), (684, 687, 690, 688), (687, 686, 691, 690), (686, 685, 692, 691), (685, 683, 689, 692), (589, 592, 650, 648), (592, 591, 651, 650), (591, 590, 652, 651), (590, 588, 649, 652), (594, 597, 635, 633), (597, 596, 636, 635), (596, 595, 637, 636), (595, 593, 634, 637), (549, 408, 392, 629), (44, 703, 699, 45), (4, 588, 583, 7), (6, 639, 644, 5)])
me_cube.polygons.foreach_set('use_smooth', [True] * 692)
_uv = me_cube.uv_layers.new(name='UVMap')
_uv.uv.foreach_set('vector', [0.04573, 0.7971, 0.03922, 0.7971, 0.03922, 0.7752, 0.04573, 0.7752, 0.296, 0.6464, 0.2898, 0.6621, 0.2714, 0.6566, 0.2779, 0.6426, 0.5134, 0.7971, 0.5, 0.7971, 0.5, 0.7752, 0.5134, 0.7752, 0.2442, 0.5158, 0.2581, 0.525, 0.2386, 0.5332, 0.2257, 0.5217, 0.2997, 0.6301, 0.296, 0.6464, 0.2779, 0.6426, 0.2818, 0.6282, 0.228, 0.5102, 0.2442, 0.5158, 0.2257, 0.5217, 0.2176, 0.5137, 0.2812, 0.6769, 0.2706, 0.6902, 0.2514, 0.6821, 0.2625, 0.6698, 0.301, 0.6134, 0.2997, 0.6301, 0.2818, 0.6282, 0.2831, 0.6134, 0.2581, 0.525, 0.2706, 0.5366, 0.2514, 0.5447, 0.2386, 0.5332, 0.5802, 0.7971, 0.5669, 0.7971, 0.5669, 0.7752, 0.5802, 0.7752, 0.2898, 0.6621, 0.2812, 0.6769, 0.2625, 0.6698, 0.2714, 0.6566, 0.2706, 0.6902, 0.2581, 0.7018, 0.2386, 0.6936, 0.2514, 0.6821, 0.2812, 0.5499, 0.2898, 0.5646, 0.2714, 0.5702, 0.2625, 0.557, 0.06864, 0.4669, 0.228, 0.5102, 0.2176, 0.5137, 0.07454, 0.4721, 0.0132, 0.7971, 0.0067, 0.7971, 0.0067, 0.7752, 0.0132, 0.7752, 0.296, 0.5803, 0.2997, 0.5967, 0.2818, 0.5986, 0.2779, 0.5842, 0.02322, 0.474, 0.02965, 0.4696, 0.04017, 0.478, 0.03393, 0.4819, 0.2898, 0.5646, 0.296, 0.5803, 0.2779, 0.5842, 0.2714, 0.5702, 0.4064, 0.7971, 0.393, 0.7971, 0.393, 0.7752, 0.4064, 0.7752, 0.2706, 0.5366, 0.2812, 0.5499, 0.2625, 0.557, 0.2514, 0.5447, 0.5669, 0.7971, 0.5535, 0.7971, 0.5535, 0.7752, 0.5669, 0.7752, 0.03007, 0.2717, 0.02427, 0.2668, 0.02791, 0.2629, 0.03336, 0.2678, 0.01757, 0.4795, 0.02322, 0.474, 0.03393, 0.4819, 0.02865, 0.4868, 0.9543, 0.7971, 0.9478, 0.7971, 0.9478, 0.7752, 0.9543, 0.7752, 0.01971, 0.7971, 0.0132, 0.7971, 0.0132, 0.7752, 0.01971, 0.7752, 0.9803, 0.7971, 0.9738, 0.7971, 0.9738, 0.7752, 0.9803, 0.7752, 0.9608, 0.7971, 0.9543, 0.7971, 0.9543, 0.7752, 0.9608, 0.7752, 0.5669, 0.241, 0.5639, 0.2468, 0.5596, 0.2443, 0.5623, 0.239, 0.9673, 0.7971, 0.9608, 0.7971, 0.9608, 0.7752, 0.9673, 0.7752, 0.4732, 0.7971, 0.4599, 0.7971, 0.4599, 0.7752, 0.4732, 0.7752, 0.9868, 0.7971, 0.9803, 0.7971, 0.9803, 0.7752, 0.9868, 0.7752, 0.00594, 0.2436, 0.002835, 0.2372, 0.0081, 0.2349, 0.01092, 0.241, 0.2581, 0.7018, 0.2442, 0.711, 0.2257, 0.705, 0.2386, 0.6936, 0.2442, 0.711, 0.228, 0.7166, 0.2176, 0.713, 0.2257, 0.705, 0.05213, 0.7634, 0.04429, 0.7626, 0.0547, 0.7536, 0.06251, 0.7547, 0.03272, 0.7971, 0.02621, 0.7971, 0.02621, 0.7752, 0.03272, 0.7752, 0.01282, 0.4859, 0.01757, 0.4795, 0.02865, 0.4868, 0.02452, 0.4925, 0.607, 0.7752, 0.9478, 0.7752, 0.9478, 0.7971, 0.607, 0.7971, 0.607, 0.7971, 0.5936, 0.7971, 0.5936, 0.7752, 0.607, 0.7752, 0.5401, 0.7971, 0.5267, 0.7971, 0.5267, 0.7752, 0.5401, 0.7752, 0.03673, 0.7605, 0.02965, 0.7572, 0.04017, 0.7487, 0.04717, 0.7517, 0.01757, 0.7473, 0.01282, 0.7408, 0.02452, 0.7342, 0.02865, 0.74, 0.05214, 0.4633, 0.06013, 0.464, 0.07, 0.4717, 0.06251, 0.4721, 0.03673, 0.4663, 0.04429, 0.4642, 0.05471, 0.4732, 0.04717, 0.4751, 0.04429, 0.4642, 0.05214, 0.4633, 0.06251, 0.4721, 0.05471, 0.4732, 0.3151, 0.4505, 0.3015, 0.4516, 0.3014, 0.4462, 0.3143, 0.4451, 0.1936, 0.4089, 0.03615, 0.276, 0.03888, 0.2728, 0.1961, 0.4055, 0.4465, 0.7971, 0.4331, 0.7971, 0.4331, 0.7752, 0.4465, 0.7752, 0.02965, 0.4696, 0.03673, 0.4663, 0.04717, 0.4751, 0.04017, 0.478, 0.02621, 0.7971, 0.01971, 0.7971, 0.01971, 0.7752, 0.02621, 0.7752, 0.06013, 0.7627, 0.05213, 0.7634, 0.06251, 0.7547, 0.07, 0.7551, 0.04429, 0.7626, 0.03673, 0.7605, 0.04717, 0.7517, 0.0547, 0.7536, 0.9998, 0.7971, 0.9933, 0.7971, 0.9933, 0.7752, 0.9998, 0.7752, 0.02965, 0.7572, 0.02322, 0.7527, 0.03393, 0.7448, 0.04017, 0.7487, 0.4866, 0.7971, 0.4732, 0.7971, 0.4732, 0.7752, 0.4866, 0.7752, 0.3548, 0.4386, 0.3417, 0.4439, 0.3399, 0.4389, 0.3526, 0.4338, 0.3015, 0.4516, 0.2879, 0.4513, 0.2883, 0.4459, 0.3014, 0.4462, 0.0067, 0.7971, 0.0001953, 0.7971, 0.0001953, 0.7752, 0.0067, 0.7752, 0.06013, 0.464, 0.06864, 0.4669, 0.07454, 0.4721, 0.07, 0.4717, 0.06864, 0.7599, 0.06013, 0.7627, 0.07, 0.7551, 0.07454, 0.7547, 0.02322, 0.7527, 0.01757, 0.7473, 0.02865, 0.74, 0.03393, 0.7448, 0.5936, 0.7971, 0.5802, 0.7971, 0.5802, 0.7752, 0.5936, 0.7752, 0.05225, 0.7971, 0.04573, 0.7971, 0.04573, 0.7752, 0.05225, 0.7752, 0.002835, 0.2372, 0.0001953, 0.2306, 0.005735, 0.2285, 0.0081, 0.2349, 0.4331, 0.7971, 0.4197, 0.7971, 0.4197, 0.7752, 0.4331, 0.7752, 0.5516, 0.263, 0.5464, 0.2679, 0.5432, 0.2643, 0.548, 0.2596, 0.4599, 0.7971, 0.4465, 0.7971, 0.4465, 0.7752, 0.4599, 0.7752, 0.393, 0.7971, 0.05225, 0.7971, 0.05225, 0.7752, 0.393, 0.7752, 0.2603, 0.4462, 0.2464, 0.4415, 0.2484, 0.4364, 0.2618, 0.441, 0.228, 0.7166, 0.06864, 0.7599, 0.07454, 0.7547, 0.2176, 0.713, 0.00964, 0.2498, 0.00594, 0.2436, 0.01092, 0.241, 0.01431, 0.2468, 0.5535, 0.7971, 0.5401, 0.7971, 0.5401, 0.7752, 0.5535, 0.7752, 0.9933, 0.7971, 0.9868, 0.7971, 0.9868, 0.7752, 0.9933, 0.7752, 0.9738, 0.7971, 0.9673, 0.7971, 0.9673, 0.7752, 0.9738, 0.7752, 0.7245, 0.9162, 0.7288, 0.8678, 0.7864, 0.8729, 0.7846, 0.8821, 0.7806, 0.8908, 0.7746, 0.8986, 0.7669, 0.9054, 0.7576, 0.9107, 0.7472, 0.9144, 0.736, 0.9162, 0.03922, 0.7971, 0.03272, 0.7971, 0.03272, 0.7752, 0.03922, 0.7752, 0.4197, 0.7971, 0.4064, 0.7971, 0.4064, 0.7752, 0.4197, 0.7752, 0.5267, 0.7971, 0.5134, 0.7971, 0.5134, 0.7752, 0.5267, 0.7752, 0.5, 0.7971, 0.4866, 0.7971, 0.4866, 0.7752, 0.5, 0.7752, 0.5604, 0.2524, 0.5563, 0.2578, 0.5524, 0.2546, 0.5563, 0.2495, 0.01395, 0.2558, 0.00964, 0.2498, 0.01431, 0.2468, 0.01829, 0.2524, 0.5412, 0.2721, 0.4029, 0.405, 0.4004, 0.4021, 0.5384, 0.2693, 0.2879, 0.4513, 0.2742, 0.4495, 0.2751, 0.4441, 0.2883, 0.4459, 0.7288, 0.8678, 0.7245, 0.9162, 0.4173, 0.862, 0.4192, 0.8407, 0.3921, 0.4152, 0.3801, 0.4241, 0.3772, 0.4199, 0.3888, 0.4113, 0.03615, 0.276, 0.03007, 0.2717, 0.03336, 0.2678, 0.03888, 0.2728, 0.2742, 0.4495, 0.2603, 0.4462, 0.2618, 0.441, 0.2751, 0.4441, 0.5712, 0.2295, 0.5692, 0.2353, 0.5645, 0.2335, 0.5664, 0.2278, 0.01885, 0.2615, 0.01395, 0.2558, 0.01829, 0.2524, 0.02285, 0.2578, 0.4029, 0.405, 0.3921, 0.4152, 0.3888, 0.4113, 0.4004, 0.4021, 0.733, 0.8195, 0.7443, 0.8215, 0.755, 0.8252, 0.7646, 0.8306, 0.7728, 0.8375, 0.7793, 0.8455, 0.7838, 0.8543, 0.7862, 0.8635, 0.7864, 0.8729, 0.7288, 0.8678, 0.5464, 0.2679, 0.5412, 0.2721, 0.5384, 0.2693, 0.5432, 0.2643, 0.3986, 0.8274, 0.402, 0.8244, 0.4062, 0.8221, 0.4108, 0.8204, 0.4159, 0.8196, 0.421, 0.8195, 0.4192, 0.8407, 0.3935, 0.8385, 0.3943, 0.8346, 0.396, 0.8308, 0.2057, 0.4189, 0.1936, 0.4089, 0.1961, 0.4055, 0.209, 0.4146, 0.3284, 0.4479, 0.3151, 0.4505, 0.3143, 0.4451, 0.3272, 0.4427, 0.02427, 0.2668, 0.01885, 0.2615, 0.02285, 0.2578, 0.02791, 0.2629, 0.3676, 0.432, 0.3548, 0.4386, 0.3526, 0.4338, 0.365, 0.4275, 0.3417, 0.4439, 0.3284, 0.4479, 0.3272, 0.4427, 0.3399, 0.4389, 0.219, 0.4278, 0.2057, 0.4189, 0.209, 0.4146, 0.2218, 0.4231, 0.733, 0.8195, 0.7288, 0.8678, 0.4192, 0.8407, 0.421, 0.8195, 0.5639, 0.2468, 0.5604, 0.2524, 0.5563, 0.2495, 0.5596, 0.2443, 0.2464, 0.4415, 0.2326, 0.4353, 0.235, 0.4304, 0.2484, 0.4364, 0.5563, 0.2578, 0.5516, 0.263, 0.548, 0.2596, 0.5524, 0.2546, 0.2326, 0.4353, 0.219, 0.4278, 0.2218, 0.4231, 0.235, 0.4304, 0.3936, 0.8425, 0.3935, 0.8385, 0.4192, 0.8407, 0.4173, 0.862, 0.4123, 0.861, 0.4074, 0.8593, 0.4031, 0.8569, 0.3995, 0.8538, 0.3966, 0.8503, 0.3947, 0.8465, 0.3801, 0.4241, 0.3676, 0.432, 0.365, 0.4275, 0.3772, 0.4199, 0.01926, 0.2367, 0.02211, 0.2418, 0.01944, 0.2435, 0.0164, 0.2382, 0.0164, 0.2382, 0.01944, 0.2435, 0.01687, 0.2451, 0.01365, 0.2396, 0.01365, 0.2396, 0.01687, 0.2451, 0.01431, 0.2468, 0.01092, 0.241, 0.02556, 0.2468, 0.02958, 0.2516, 0.02729, 0.2537, 0.02308, 0.2487, 0.02308, 0.2487, 0.02729, 0.2537, 0.02506, 0.2557, 0.02068, 0.2505, 0.02068, 0.2505, 0.02506, 0.2557, 0.02285, 0.2578, 0.01829, 0.2524, 0.02958, 0.2516, 0.03413, 0.2563, 0.03202, 0.2585, 0.02729, 0.2537, 0.02729, 0.2537, 0.03202, 0.2585, 0.02996, 0.2607, 0.02506, 0.2557, 0.02506, 0.2557, 0.02996, 0.2607, 0.02791, 0.2629, 0.02285, 0.2578, 0.5566, 0.2309, 0.5577, 0.2261, 0.5607, 0.2265, 0.5593, 0.2318, 0.5593, 0.2318, 0.5607, 0.2265, 0.5636, 0.2271, 0.562, 0.2326, 0.562, 0.2326, 0.5636, 0.2271, 0.5664, 0.2278, 0.5645, 0.2335, 0.5374, 0.2581, 0.542, 0.2538, 0.544, 0.2558, 0.5394, 0.2602, 0.5394, 0.2602, 0.544, 0.2558, 0.546, 0.2577, 0.5413, 0.2623, 0.5413, 0.2623, 0.546, 0.2577, 0.548, 0.2596, 0.5432, 0.2643, 0.01703, 0.2315, 0.01926, 0.2367, 0.0164, 0.2382, 0.01396, 0.2326, 0.01396, 0.2326, 0.0164, 0.2382, 0.01365, 0.2396, 0.011, 0.2337, 0.011, 0.2337, 0.01365, 0.2396, 0.01092, 0.241, 0.0081, 0.2349, 0.03926, 0.2607, 0.04495, 0.2648, 0.04307, 0.2676, 0.03729, 0.2631, 0.03729, 0.2631, 0.04307, 0.2676, 0.04107, 0.2703, 0.03533, 0.2655, 0.03533, 0.2655, 0.04107, 0.2703, 0.03888, 0.2728, 0.03336, 0.2678, 0.5548, 0.2356, 0.5566, 0.2309, 0.5593, 0.2318, 0.5574, 0.2368, 0.5574, 0.2368, 0.5593, 0.2318, 0.562, 0.2326, 0.5599, 0.2379, 0.5599, 0.2379, 0.562, 0.2326, 0.5645, 0.2335, 0.5623, 0.239, 0.546, 0.2493, 0.5495, 0.2448, 0.5518, 0.2464, 0.5482, 0.2512, 0.5482, 0.2512, 0.5518, 0.2464, 0.5541, 0.248, 0.5503, 0.2529, 0.5503, 0.2529, 0.5541, 0.248, 0.5563, 0.2495, 0.5524, 0.2546, 0.5495, 0.2448, 0.5524, 0.2402, 0.5549, 0.2416, 0.5518, 0.2464, 0.5518, 0.2464, 0.5549, 0.2416, 0.5572, 0.243, 0.5541, 0.248, 0.5541, 0.248, 0.5572, 0.243, 0.5596, 0.2443, 0.5563, 0.2495, 0.02211, 0.2418, 0.02556, 0.2468, 0.02308, 0.2487, 0.01944, 0.2435, 0.01944, 0.2435, 0.02308, 0.2487, 0.02068, 0.2505, 0.01687, 0.2451, 0.01687, 0.2451, 0.02068, 0.2505, 0.01829, 0.2524, 0.01431, 0.2468, 0.3371, 0.4306, 0.349, 0.4258, 0.3502, 0.4285, 0.338, 0.4334, 0.338, 0.4334, 0.3502, 0.4285, 0.3514, 0.4312, 0.339, 0.4362, 0.339, 0.4362, 0.3514, 0.4312, 0.3526, 0.4338, 0.3399, 0.4389, 0.5323, 0.2622, 0.5374, 0.2581, 0.5394, 0.2602, 0.5342, 0.2647, 0.5342, 0.2647, 0.5394, 0.2602, 0.5413, 0.2623, 0.5362, 0.2671, 0.5362, 0.2671, 0.5413, 0.2623, 0.5432, 0.2643, 0.5384, 0.2693, 0.03413, 0.2563, 0.03926, 0.2607, 0.03729, 0.2631, 0.03202, 0.2585, 0.03202, 0.2585, 0.03729, 0.2631, 0.03533, 0.2655, 0.02996, 0.2607, 0.02996, 0.2607, 0.03533, 0.2655, 0.03336, 0.2678, 0.02791, 0.2629, 0.2144, 0.407, 0.2266, 0.4152, 0.225, 0.4178, 0.2125, 0.4095, 0.2125, 0.4095, 0.225, 0.4178, 0.2234, 0.4204, 0.2107, 0.4121, 0.2107, 0.4121, 0.2234, 0.4204, 0.2218, 0.4231, 0.209, 0.4146, 0.01552, 0.2261, 0.01703, 0.2315, 0.01396, 0.2326, 0.01217, 0.2267, 0.01217, 0.2267, 0.01396, 0.2326, 0.011, 0.2337, 0.008893, 0.2274, 0.008893, 0.2274, 0.011, 0.2337, 0.0081, 0.2349, 0.005735, 0.2285, 0.3723, 0.4127, 0.3834, 0.4044, 0.3852, 0.4067, 0.3739, 0.4151, 0.3739, 0.4151, 0.3852, 0.4067, 0.3871, 0.409, 0.3755, 0.4175, 0.3755, 0.4175, 0.3871, 0.409, 0.3888, 0.4113, 0.3772, 0.4199, 0.3834, 0.4044, 0.3942, 0.3951, 0.3963, 0.3974, 0.3852, 0.4067, 0.3852, 0.4067, 0.3963, 0.3974, 0.3984, 0.3998, 0.3871, 0.409, 0.3871, 0.409, 0.3984, 0.3998, 0.4004, 0.4021, 0.3888, 0.4113, 0.3132, 0.4362, 0.3251, 0.434, 0.3258, 0.4369, 0.3136, 0.4392, 0.3136, 0.4392, 0.3258, 0.4369, 0.3265, 0.4398, 0.3139, 0.4422, 0.3139, 0.4422, 0.3265, 0.4398, 0.3272, 0.4427, 0.3143, 0.4451, 0.349, 0.4258, 0.3607, 0.4198, 0.3622, 0.4224, 0.3502, 0.4285, 0.3502, 0.4285, 0.3622, 0.4224, 0.3636, 0.4249, 0.3514, 0.4312, 0.3514, 0.4312, 0.3636, 0.4249, 0.365, 0.4275, 0.3526, 0.4338, 0.2022, 0.3976, 0.2144, 0.407, 0.2125, 0.4095, 0.2001, 0.4002, 0.2001, 0.4002, 0.2125, 0.4095, 0.2107, 0.4121, 0.1981, 0.4029, 0.1981, 0.4029, 0.2107, 0.4121, 0.209, 0.4146, 0.1961, 0.4055, 0.2266, 0.4152, 0.2392, 0.4222, 0.2378, 0.4249, 0.225, 0.4178, 0.225, 0.4178, 0.2378, 0.4249, 0.2364, 0.4277, 0.2234, 0.4204, 0.2234, 0.4204, 0.2364, 0.4277, 0.235, 0.4304, 0.2218, 0.4231, 0.2644, 0.4322, 0.2768, 0.4351, 0.2762, 0.4382, 0.2635, 0.4351, 0.2635, 0.4351, 0.2762, 0.4382, 0.2757, 0.4411, 0.2627, 0.438, 0.2627, 0.438, 0.2757, 0.4411, 0.2751, 0.4441, 0.2618, 0.441, 0.2768, 0.4351, 0.289, 0.4368, 0.2888, 0.4398, 0.2762, 0.4382, 0.2762, 0.4382, 0.2888, 0.4398, 0.2885, 0.4428, 0.2757, 0.4411, 0.2757, 0.4411, 0.2885, 0.4428, 0.2883, 0.4459, 0.2751, 0.4441, 0.3251, 0.434, 0.3371, 0.4306, 0.338, 0.4334, 0.3258, 0.4369, 0.3258, 0.4369, 0.338, 0.4334, 0.339, 0.4362, 0.3265, 0.4398, 0.3265, 0.4398, 0.339, 0.4362, 0.3399, 0.4389, 0.3272, 0.4427, 0.2392, 0.4222, 0.2518, 0.4279, 0.2507, 0.4307, 0.2378, 0.4249, 0.2378, 0.4249, 0.2507, 0.4307, 0.2495, 0.4336, 0.2364, 0.4277, 0.2364, 0.4277, 0.2495, 0.4336, 0.2484, 0.4364, 0.235, 0.4304, 0.289, 0.4368, 0.3011, 0.4371, 0.3012, 0.4402, 0.2888, 0.4398, 0.2888, 0.4398, 0.3012, 0.4402, 0.3013, 0.4432, 0.2885, 0.4428, 0.2885, 0.4428, 0.3013, 0.4432, 0.3014, 0.4462, 0.2883, 0.4459, 0.2518, 0.4279, 0.2644, 0.4322, 0.2635, 0.4351, 0.2507, 0.4307, 0.2507, 0.4307, 0.2635, 0.4351, 0.2627, 0.438, 0.2495, 0.4336, 0.2495, 0.4336, 0.2627, 0.438, 0.2618, 0.441, 0.2484, 0.4364, 0.3011, 0.4371, 0.3132, 0.4362, 0.3136, 0.4392, 0.3012, 0.4402, 0.3012, 0.4402, 0.3136, 0.4392, 0.3139, 0.4422, 0.3013, 0.4432, 0.3013, 0.4432, 0.3139, 0.4422, 0.3143, 0.4451, 0.3014, 0.4462, 0.5524, 0.2402, 0.5548, 0.2356, 0.5574, 0.2368, 0.5549, 0.2416, 0.5549, 0.2416, 0.5574, 0.2368, 0.5599, 0.2379, 0.5572, 0.243, 0.5572, 0.243, 0.5599, 0.2379, 0.5623, 0.239, 0.5596, 0.2443, 0.3607, 0.4198, 0.3723, 0.4127, 0.3739, 0.4151, 0.3622, 0.4224, 0.3622, 0.4224, 0.3739, 0.4151, 0.3755, 0.4175, 0.3636, 0.4249, 0.3636, 0.4249, 0.3755, 0.4175, 0.3772, 0.4199, 0.365, 0.4275, 0.1961, 0.4055, 0.03888, 0.2728, 0.04107, 0.2703, 0.1981, 0.4029, 0.1981, 0.4029, 0.04107, 0.2703, 0.04307, 0.2676, 0.2001, 0.4002, 0.2001, 0.4002, 0.04307, 0.2676, 0.04495, 0.2648, 0.2022, 0.3976, 0.3942, 0.3951, 0.5323, 0.2622, 0.5342, 0.2647, 0.3963, 0.3974, 0.3963, 0.3974, 0.5342, 0.2647, 0.5362, 0.2671, 0.3984, 0.3998, 0.3984, 0.3998, 0.5362, 0.2671, 0.5384, 0.2693, 0.4004, 0.4021, 0.542, 0.2538, 0.546, 0.2493, 0.5482, 0.2512, 0.544, 0.2558, 0.544, 0.2558, 0.5482, 0.2512, 0.5503, 0.2529, 0.546, 0.2577, 0.546, 0.2577, 0.5503, 0.2529, 0.5524, 0.2546, 0.548, 0.2596, 0.5692, 0.2353, 0.5669, 0.241, 0.5623, 0.239, 0.5645, 0.2335, 0.228, 0.7166, 0.2442, 0.711, 0.2465, 0.7123, 0.2305, 0.7183, 0.2305, 0.7183, 0.2465, 0.7123, 0.2487, 0.714, 0.2327, 0.7204, 0.2327, 0.7204, 0.2487, 0.714, 0.2508, 0.7162, 0.2346, 0.7228, 0.2346, 0.7228, 0.2508, 0.7162, 0.2525, 0.7189, 0.2359, 0.7257, 0.2581, 0.7018, 0.2706, 0.6902, 0.2733, 0.6914, 0.2606, 0.7031, 0.2606, 0.7031, 0.2733, 0.6914, 0.2759, 0.6928, 0.2631, 0.7046, 0.2631, 0.7046, 0.2759, 0.6928, 0.2785, 0.6945, 0.2655, 0.7066, 0.2655, 0.7066, 0.2785, 0.6945, 0.281, 0.6966, 0.2676, 0.7089, 0.2898, 0.6621, 0.296, 0.6464, 0.299, 0.6471, 0.2927, 0.6631, 0.2927, 0.6631, 0.299, 0.6471, 0.3021, 0.6478, 0.2957, 0.6641, 0.2957, 0.6641, 0.3021, 0.6478, 0.3052, 0.6486, 0.2986, 0.6652, 0.2986, 0.6652, 0.3052, 0.6486, 0.3083, 0.6495, 0.3016, 0.6665, 0.296, 0.6464, 0.2997, 0.6301, 0.3029, 0.6304, 0.299, 0.6471, 0.299, 0.6471, 0.3029, 0.6304, 0.306, 0.6308, 0.3021, 0.6478, 0.3021, 0.6478, 0.306, 0.6308, 0.3092, 0.6312, 0.3052, 0.6486, 0.3052, 0.6486, 0.3092, 0.6312, 0.3124, 0.6316, 0.3083, 0.6495, 0.2706, 0.6902, 0.2812, 0.6769, 0.2841, 0.678, 0.2733, 0.6914, 0.2733, 0.6914, 0.2841, 0.678, 0.2869, 0.6792, 0.2759, 0.6928, 0.2759, 0.6928, 0.2869, 0.6792, 0.2897, 0.6806, 0.2785, 0.6945, 0.2785, 0.6945, 0.2897, 0.6806, 0.2924, 0.6823, 0.281, 0.6966, 0.2997, 0.6301, 0.301, 0.6134, 0.3042, 0.6134, 0.3029, 0.6304, 0.3029, 0.6304, 0.3042, 0.6134, 0.3074, 0.6134, 0.306, 0.6308, 0.306, 0.6308, 0.3074, 0.6134, 0.3106, 0.6134, 0.3092, 0.6312, 0.3092, 0.6312, 0.3106, 0.6134, 0.3138, 0.6134, 0.3124, 0.6316, 0.2812, 0.6769, 0.2898, 0.6621, 0.2927, 0.6631, 0.2841, 0.678, 0.2841, 0.678, 0.2927, 0.6631, 0.2957, 0.6641, 0.2869, 0.6792, 0.2869, 0.6792, 0.2957, 0.6641, 0.2986, 0.6652, 0.2897, 0.6806, 0.2897, 0.6806, 0.2986, 0.6652, 0.3016, 0.6665, 0.2924, 0.6823, 0.301, 0.6134, 0.2997, 0.5967, 0.3029, 0.5964, 0.3042, 0.6134, 0.3042, 0.6134, 0.3029, 0.5964, 0.306, 0.596, 0.3074, 0.6134, 0.3074, 0.6134, 0.306, 0.596, 0.3092, 0.5956, 0.3106, 0.6134, 0.3106, 0.6134, 0.3092, 0.5956, 0.3124, 0.5951, 0.3138, 0.6134, 0.2706, 0.5366, 0.2581, 0.525, 0.2606, 0.5237, 0.2733, 0.5353, 0.2733, 0.5353, 0.2606, 0.5237, 0.2631, 0.5221, 0.2759, 0.5339, 0.2759, 0.5339, 0.2631, 0.5221, 0.2655, 0.5202, 0.2785, 0.5322, 0.2785, 0.5322, 0.2655, 0.5202, 0.2676, 0.5179, 0.281, 0.5302, 0.02965, 0.4696, 0.02322, 0.474, 0.02003, 0.4716, 0.02665, 0.4671, 0.02665, 0.4671, 0.02003, 0.4716, 0.01711, 0.4692, 0.02394, 0.4646, 0.02394, 0.4646, 0.01711, 0.4692, 0.01458, 0.4668, 0.02164, 0.4621, 0.02164, 0.4621, 0.01458, 0.4668, 0.01242, 0.4644, 0.01979, 0.4594, 0.2997, 0.5967, 0.296, 0.5803, 0.299, 0.5797, 0.3029, 0.5964, 0.3029, 0.5964, 0.299, 0.5797, 0.3021, 0.579, 0.306, 0.596, 0.306, 0.596, 0.3021, 0.579, 0.3052, 0.5782, 0.3092, 0.5956, 0.3092, 0.5956, 0.3052, 0.5782, 0.3083, 0.5773, 0.3124, 0.5951, 0.296, 0.5803, 0.2898, 0.5646, 0.2927, 0.5637, 0.299, 0.5797, 0.299, 0.5797, 0.2927, 0.5637, 0.2957, 0.5627, 0.3021, 0.579, 0.3021, 0.579, 0.2957, 0.5627, 0.2986, 0.5616, 0.3052, 0.5782, 0.3052, 0.5782, 0.2986, 0.5616, 0.3016, 0.5603, 0.3083, 0.5773, 0.2581, 0.525, 0.2442, 0.5158, 0.2465, 0.5144, 0.2606, 0.5237, 0.2606, 0.5237, 0.2465, 0.5144, 0.2487, 0.5127, 0.2631, 0.5221, 0.2631, 0.5221, 0.2487, 0.5127, 0.2508, 0.5106, 0.2655, 0.5202, 0.2655, 0.5202, 0.2508, 0.5106, 0.2525, 0.5079, 0.2676, 0.5179, 0.2442, 0.5158, 0.228, 0.5102, 0.2305, 0.5085, 0.2465, 0.5144, 0.2465, 0.5144, 0.2305, 0.5085, 0.2327, 0.5064, 0.2487, 0.5127, 0.2487, 0.5127, 0.2327, 0.5064, 0.2346, 0.5039, 0.2508, 0.5106, 0.2508, 0.5106, 0.2346, 0.5039, 0.2359, 0.5011, 0.2525, 0.5079, 0.2812, 0.5499, 0.2706, 0.5366, 0.2733, 0.5353, 0.2841, 0.5488, 0.2841, 0.5488, 0.2733, 0.5353, 0.2759, 0.5339, 0.2869, 0.5476, 0.2869, 0.5476, 0.2759, 0.5339, 0.2785, 0.5322, 0.2897, 0.5462, 0.2897, 0.5462, 0.2785, 0.5322, 0.281, 0.5302, 0.2924, 0.5444, 0.2898, 0.5646, 0.2812, 0.5499, 0.2841, 0.5488, 0.2927, 0.5637, 0.2927, 0.5637, 0.2841, 0.5488, 0.2869, 0.5476, 0.2957, 0.5627, 0.2957, 0.5627, 0.2869, 0.5476, 0.2897, 0.5462, 0.2986, 0.5616, 0.2986, 0.5616, 0.2897, 0.5462, 0.2924, 0.5444, 0.3016, 0.5603, 0.2442, 0.711, 0.2581, 0.7018, 0.2606, 0.7031, 0.2465, 0.7123, 0.2465, 0.7123, 0.2606, 0.7031, 0.2631, 0.7046, 0.2487, 0.714, 0.2487, 0.714, 0.2631, 0.7046, 0.2655, 0.7066, 0.2508, 0.7162, 0.2508, 0.7162, 0.2655, 0.7066, 0.2676, 0.7089, 0.2525, 0.7189, 0.01757, 0.7473, 0.02322, 0.7527, 0.02003, 0.7552, 0.01417, 0.7497, 0.01417, 0.7497, 0.02003, 0.7552, 0.01711, 0.7576, 0.01105, 0.752, 0.01105, 0.752, 0.01711, 0.7576, 0.01458, 0.76, 0.008319, 0.7542, 0.008319, 0.7542, 0.01458, 0.76, 0.01242, 0.7624, 0.0059, 0.7563, 0.03673, 0.7605, 0.04429, 0.7626, 0.04166, 0.7651, 0.03392, 0.763, 0.03392, 0.763, 0.04166, 0.7651, 0.03935, 0.7678, 0.03141, 0.7656, 0.03141, 0.7656, 0.03935, 0.7678, 0.03759, 0.7706, 0.02936, 0.7683, 0.02936, 0.7683, 0.03759, 0.7706, 0.03652, 0.7737, 0.02789, 0.7712, 0.02322, 0.7527, 0.02965, 0.7572, 0.02665, 0.7597, 0.02003, 0.7552, 0.02003, 0.7552, 0.02665, 0.7597, 0.02394, 0.7622, 0.01711, 0.7576, 0.01711, 0.7576, 0.02394, 0.7622, 0.02164, 0.7647, 0.01458, 0.76, 0.01458, 0.76, 0.02164, 0.7647, 0.01979, 0.7674, 0.01242, 0.7624, 0.06013, 0.7627, 0.06864, 0.7599, 0.06623, 0.763, 0.05782, 0.7653, 0.05782, 0.7653, 0.06623, 0.763, 0.06443, 0.7662, 0.05593, 0.7681, 0.05593, 0.7681, 0.06443, 0.7662, 0.06351, 0.7695, 0.05477, 0.7712, 0.05477, 0.7712, 0.06351, 0.7695, 0.06363, 0.7728, 0.05458, 0.7744, 0.02322, 0.474, 0.01757, 0.4795, 0.01416, 0.4771, 0.02003, 0.4716, 0.02003, 0.4716, 0.01416, 0.4771, 0.01105, 0.4748, 0.01711, 0.4692, 0.01711, 0.4692, 0.01105, 0.4748, 0.008319, 0.4726, 0.01458, 0.4668, 0.01458, 0.4668, 0.008319, 0.4726, 0.0059, 0.4705, 0.01242, 0.4644, 0.04429, 0.4642, 0.03673, 0.4663, 0.03392, 0.4637, 0.04166, 0.4616, 0.04166, 0.4616, 0.03392, 0.4637, 0.03141, 0.4611, 0.03935, 0.459, 0.03935, 0.459, 0.03141, 0.4611, 0.02936, 0.4585, 0.03759, 0.4562, 0.03759, 0.4562, 0.02936, 0.4585, 0.02789, 0.4556, 0.03652, 0.4531, 0.03673, 0.4663, 0.02965, 0.4696, 0.02665, 0.4671, 0.03392, 0.4637, 0.03392, 0.4637, 0.02665, 0.4671, 0.02394, 0.4646, 0.03141, 0.4611, 0.03141, 0.4611, 0.02394, 0.4646, 0.02164, 0.4621, 0.02936, 0.4585, 0.02936, 0.4585, 0.02164, 0.4621, 0.01979, 0.4594, 0.02789, 0.4556, 0.06864, 0.4669, 0.06013, 0.464, 0.05782, 0.4614, 0.06623, 0.4638, 0.06623, 0.4638, 0.05782, 0.4614, 0.05593, 0.4587, 0.06443, 0.4606, 0.06443, 0.4606, 0.05593, 0.4587, 0.05477, 0.4556, 0.06351, 0.4572, 0.06351, 0.4572, 0.05477, 0.4556, 0.05458, 0.4523, 0.06363, 0.454, 0.05213, 0.7634, 0.06013, 0.7627, 0.05782, 0.7653, 0.04967, 0.7659, 0.04967, 0.7659, 0.05782, 0.7653, 0.05593, 0.7681, 0.04758, 0.7686, 0.04758, 0.7686, 0.05593, 0.7681, 0.05477, 0.7712, 0.04611, 0.7716, 0.04611, 0.7716, 0.05477, 0.7712, 0.05458, 0.7744, 0.04548, 0.7748, 0.01282, 0.7408, 0.01757, 0.7473, 0.01417, 0.7497, 0.00912, 0.7431, 0.00912, 0.7431, 0.01417, 0.7497, 0.01105, 0.752, 0.005725, 0.7453, 0.005725, 0.7453, 0.01105, 0.752, 0.008319, 0.7542, 0.002765, 0.7475, 0.002765, 0.7475, 0.008319, 0.7542, 0.0059, 0.7563, 0.0001959, 0.7495, 0.06013, 0.464, 0.05214, 0.4633, 0.04967, 0.4608, 0.05782, 0.4614, 0.05782, 0.4614, 0.04967, 0.4608, 0.04758, 0.4582, 0.05593, 0.4587, 0.05593, 0.4587, 0.04758, 0.4582, 0.04612, 0.4552, 0.05477, 0.4556, 0.05477, 0.4556, 0.04612, 0.4552, 0.04548, 0.452, 0.05458, 0.4523, 0.01757, 0.4795, 0.01282, 0.4859, 0.009119, 0.4837, 0.01416, 0.4771, 0.01416, 0.4771, 0.009119, 0.4837, 0.005724, 0.4814, 0.01105, 0.4748, 0.01105, 0.4748, 0.005724, 0.4814, 0.002764, 0.4793, 0.008319, 0.4726, 0.008319, 0.4726, 0.002764, 0.4793, 0.0001953, 0.4773, 0.0059, 0.4705, 0.04429, 0.7626, 0.05213, 0.7634, 0.04967, 0.7659, 0.04166, 0.7651, 0.04166, 0.7651, 0.04967, 0.7659, 0.04758, 0.7686, 0.03935, 0.7678, 0.03935, 0.7678, 0.04758, 0.7686, 0.04611, 0.7716, 0.03759, 0.7706, 0.03759, 0.7706, 0.04611, 0.7716, 0.04548, 0.7748, 0.03652, 0.7737, 0.02965, 0.7572, 0.03673, 0.7605, 0.03392, 0.763, 0.02665, 0.7597, 0.02665, 0.7597, 0.03392, 0.763, 0.03141, 0.7656, 0.02394, 0.7622, 0.02394, 0.7622, 0.03141, 0.7656, 0.02936, 0.7683, 0.02164, 0.7647, 0.02164, 0.7647, 0.02936, 0.7683, 0.02789, 0.7712, 0.01979, 0.7674, 0.05214, 0.4633, 0.04429, 0.4642, 0.04166, 0.4616, 0.04967, 0.4608, 0.04967, 0.4608, 0.04166, 0.4616, 0.03935, 0.459, 0.04758, 0.4582, 0.04758, 0.4582, 0.03935, 0.459, 0.03759, 0.4562, 0.04612, 0.4552, 0.04612, 0.4552, 0.03759, 0.4562, 0.03652, 0.4531, 0.04548, 0.452, 0.228, 0.5102, 0.06864, 0.4669, 0.06623, 0.4638, 0.2305, 0.5085, 0.2305, 0.5085, 0.06623, 0.4638, 0.06443, 0.4606, 0.2327, 0.5064, 0.2327, 0.5064, 0.06443, 0.4606, 0.06351, 0.4572, 0.2346, 0.5039, 0.2346, 0.5039, 0.06351, 0.4572, 0.06363, 0.454, 0.2359, 0.5011, 0.2359, 0.7257, 0.06363, 0.7728, 0.06351, 0.7695, 0.2346, 0.7228, 0.2346, 0.7228, 0.06351, 0.7695, 0.06443, 0.7662, 0.2327, 0.7204, 0.2327, 0.7204, 0.06443, 0.7662, 0.06623, 0.763, 0.2305, 0.7183, 0.2305, 0.7183, 0.06623, 0.763, 0.06864, 0.7599, 0.228, 0.7166, 0.2997, 0.5967, 0.301, 0.6134, 0.2831, 0.6134, 0.2818, 0.5986, 0.6099, 0.5803, 0.5919, 0.5841, 0.5854, 0.5702, 0.6037, 0.5646, 0.5134, 0.7971, 0.5134, 0.8191, 0.5, 0.8191, 0.5, 0.7971, 0.5582, 0.711, 0.5397, 0.705, 0.5525, 0.6936, 0.5721, 0.7018, 0.6137, 0.5967, 0.5958, 0.5986, 0.5919, 0.5841, 0.6099, 0.5803, 0.542, 0.7166, 0.5315, 0.713, 0.5397, 0.705, 0.5582, 0.711, 0.5952, 0.5499, 0.5764, 0.557, 0.5654, 0.5447, 0.5846, 0.5366, 0.6149, 0.6134, 0.5971, 0.6134, 0.5958, 0.5986, 0.6137, 0.5967, 0.5721, 0.7018, 0.5525, 0.6936, 0.5654, 0.6821, 0.5846, 0.6902, 0.5802, 0.7971, 0.5802, 0.8191, 0.5669, 0.8191, 0.5669, 0.7971, 0.6037, 0.5646, 0.5854, 0.5702, 0.5764, 0.557, 0.5952, 0.5499, 0.5846, 0.5366, 0.5654, 0.5447, 0.5525, 0.5332, 0.5721, 0.525, 0.5952, 0.6769, 0.5764, 0.6698, 0.5854, 0.6566, 0.6037, 0.6621, 0.3826, 0.7599, 0.3885, 0.7547, 0.5315, 0.713, 0.542, 0.7166, 0.0132, 0.7971, 0.0132, 0.8191, 0.0067, 0.8191, 0.0067, 0.7971, 0.6099, 0.6464, 0.5919, 0.6426, 0.5958, 0.6282, 0.6137, 0.6301, 0.3372, 0.7527, 0.3479, 0.7448, 0.3541, 0.7487, 0.3436, 0.7572, 0.6037, 0.6621, 0.5854, 0.6566, 0.5919, 0.6426, 0.6099, 0.6464, 0.4064, 0.7971, 0.4064, 0.8191, 0.393, 0.8191, 0.393, 0.7971, 0.5846, 0.6902, 0.5654, 0.6821, 0.5764, 0.6698, 0.5952, 0.6769, 0.5669, 0.7971, 0.5669, 0.8191, 0.5535, 0.8191, 0.5535, 0.7971, 0.03007, 0.1801, 0.03336, 0.1841, 0.02791, 0.1889, 0.02427, 0.185, 0.3316, 0.7473, 0.3426, 0.74, 0.3479, 0.7448, 0.3372, 0.7527, 0.9543, 0.7971, 0.9543, 0.8191, 0.9478, 0.8191, 0.9478, 0.7971, 0.9803, 0.7971, 0.9803, 0.8191, 0.9738, 0.8191, 0.9738, 0.7971, 0.9608, 0.7971, 0.9608, 0.8191, 0.9543, 0.8191, 0.9543, 0.7971, 0.5669, 0.2108, 0.5623, 0.2128, 0.5596, 0.2075, 0.5639, 0.2051, 0.9673, 0.7971, 0.9673, 0.8191, 0.9608, 0.8191, 0.9608, 0.7971, 0.4732, 0.7971, 0.4732, 0.8191, 0.4599, 0.8191, 0.4599, 0.7971, 0.03922, 0.7971, 0.03922, 0.8191, 0.03272, 0.8191, 0.03272, 0.7971, 0.00594, 0.2082, 0.01092, 0.2109, 0.0081, 0.2169, 0.002835, 0.2146, 0.5721, 0.525, 0.5525, 0.5332, 0.5397, 0.5217, 0.5582, 0.5158, 0.5582, 0.5158, 0.5397, 0.5217, 0.5315, 0.5137, 0.542, 0.5102, 0.3661, 0.4633, 0.3765, 0.4721, 0.3687, 0.4732, 0.3583, 0.4642, 0.03272, 0.7971, 0.03272, 0.8191, 0.02621, 0.8191, 0.02621, 0.7971, 0.3268, 0.7408, 0.3385, 0.7342, 0.3426, 0.74, 0.3316, 0.7473, 0.0067, 0.7971, 0.0067, 0.8191, 0.0001953, 0.8191, 0.0001953, 0.7971, 0.607, 0.8191, 0.607, 0.7971, 0.9478, 0.7971, 0.9478, 0.8191, 0.5401, 0.7971, 0.5401, 0.8191, 0.5267, 0.8191, 0.5267, 0.7971, 0.3507, 0.4663, 0.3611, 0.4751, 0.3541, 0.478, 0.3436, 0.4696, 0.3316, 0.4795, 0.3426, 0.4868, 0.3385, 0.4925, 0.3268, 0.4859, 0.3661, 0.7634, 0.3765, 0.7547, 0.384, 0.7551, 0.3741, 0.7627, 0.3507, 0.7605, 0.3611, 0.7517, 0.3687, 0.7536, 0.3583, 0.7626, 0.3583, 0.7626, 0.3687, 0.7536, 0.3765, 0.7547, 0.3661, 0.7634, 0.3151, 0.001346, 0.3143, 0.006685, 0.3014, 0.005621, 0.3015, 0.0001953, 0.1936, 0.04293, 0.1961, 0.04628, 0.03888, 0.179, 0.03615, 0.1758, 0.4465, 0.7971, 0.4465, 0.8191, 0.4331, 0.8191, 0.4331, 0.7971, 0.3436, 0.7572, 0.3541, 0.7487, 0.3611, 0.7517, 0.3507, 0.7605, 0.02621, 0.7971, 0.02621, 0.8191, 0.01971, 0.8191, 0.01971, 0.7971, 0.3741, 0.464, 0.384, 0.4717, 0.3765, 0.4721, 0.3661, 0.4633, 0.3583, 0.4642, 0.3687, 0.4732, 0.3611, 0.4751, 0.3507, 0.4663, 0.9998, 0.7971, 0.9998, 0.8191, 0.9933, 0.8191, 0.9933, 0.7971, 0.3436, 0.4696, 0.3541, 0.478, 0.3479, 0.4819, 0.3372, 0.474, 0.4866, 0.7971, 0.4866, 0.8191, 0.4732, 0.8191, 0.4732, 0.7971, 0.3548, 0.01321, 0.3526, 0.01798, 0.3399, 0.01288, 0.3417, 0.007885, 0.3015, 0.0001953, 0.3014, 0.005621, 0.2883, 0.005957, 0.2879, 0.0005205, 0.01971, 0.7971, 0.01971, 0.8191, 0.0132, 0.8191, 0.0132, 0.7971, 0.3741, 0.7627, 0.384, 0.7551, 0.3885, 0.7547, 0.3826, 0.7599, 0.3826, 0.4669, 0.3885, 0.4721, 0.384, 0.4717, 0.3741, 0.464, 0.3372, 0.474, 0.3479, 0.4819, 0.3426, 0.4868, 0.3316, 0.4795, 0.5936, 0.7971, 0.5936, 0.8191, 0.5802, 0.8191, 0.5802, 0.7971, 0.05225, 0.7971, 0.05225, 0.8191, 0.04573, 0.8191, 0.04573, 0.7971, 0.002835, 0.2146, 0.0081, 0.2169, 0.005735, 0.2233, 0.0001953, 0.2212, 0.4331, 0.7971, 0.4331, 0.8191, 0.4197, 0.8191, 0.4197, 0.7971, 0.5516, 0.1888, 0.548, 0.1922, 0.5432, 0.1875, 0.5464, 0.184, 0.4599, 0.7971, 0.4599, 0.8191, 0.4465, 0.8191, 0.4465, 0.7971, 0.393, 0.7971, 0.393, 0.8191, 0.05225, 0.8191, 0.05225, 0.7971, 0.2603, 0.005581, 0.2618, 0.01084, 0.2484, 0.01542, 0.2464, 0.01032, 0.542, 0.5102, 0.5315, 0.5137, 0.3885, 0.4721, 0.3826, 0.4669, 0.00964, 0.202, 0.01431, 0.205, 0.01092, 0.2109, 0.00594, 0.2082, 0.5535, 0.7971, 0.5535, 0.8191, 0.5401, 0.8191, 0.5401, 0.7971, 0.9933, 0.7971, 0.9933, 0.8191, 0.9868, 0.8191, 0.9868, 0.7971, 0.9738, 0.7971, 0.9738, 0.8191, 0.9673, 0.8191, 0.9673, 0.7971, 0.3397, 0.8195, 0.351, 0.8215, 0.3617, 0.8252, 0.3713, 0.8306, 0.3795, 0.8375, 0.3859, 0.8455, 0.3904, 0.8543, 0.3929, 0.8635, 0.3931, 0.8729, 0.3354, 0.8678, 0.4197, 0.7971, 0.4197, 0.8191, 0.4064, 0.8191, 0.4064, 0.7971, 0.5267, 0.7971, 0.5267, 0.8191, 0.5134, 0.8191, 0.5134, 0.7971, 0.5, 0.7971, 0.5, 0.8191, 0.4866, 0.8191, 0.4866, 0.7971, 0.5604, 0.1994, 0.5563, 0.2023, 0.5524, 0.1972, 0.5563, 0.194, 0.01395, 0.196, 0.01829, 0.1994, 0.01431, 0.205, 0.00964, 0.202, 0.5412, 0.1797, 0.5384, 0.1825, 0.4004, 0.04968, 0.4029, 0.04677, 0.2879, 0.0005205, 0.2883, 0.005957, 0.2751, 0.00769, 0.2742, 0.002314, 0.3354, 0.8678, 0.02587, 0.8407, 0.02772, 0.8195, 0.3397, 0.8195, 0.3921, 0.03663, 0.3888, 0.04056, 0.3772, 0.03194, 0.3801, 0.02767, 0.03615, 0.1758, 0.03888, 0.179, 0.03336, 0.1841, 0.03007, 0.1801, 0.2742, 0.002314, 0.2751, 0.00769, 0.2618, 0.01084, 0.2603, 0.005581, 0.5712, 0.2223, 0.5664, 0.224, 0.5645, 0.2183, 0.5692, 0.2166, 0.01885, 0.1903, 0.02285, 0.1941, 0.01829, 0.1994, 0.01395, 0.196, 0.4029, 0.04677, 0.4004, 0.04968, 0.3888, 0.04056, 0.3921, 0.03663, 0.3312, 0.9162, 0.3354, 0.8678, 0.3931, 0.8729, 0.3912, 0.8821, 0.3873, 0.8908, 0.3813, 0.8986, 0.3735, 0.9054, 0.3643, 0.9107, 0.3539, 0.9144, 0.3427, 0.9162, 0.5464, 0.184, 0.5432, 0.1875, 0.5384, 0.1825, 0.5412, 0.1797, 0.003309, 0.8503, 0.001348, 0.8465, 0.0003081, 0.8425, 0.0001953, 0.8385, 0.02587, 0.8407, 0.02401, 0.862, 0.01898, 0.861, 0.01411, 0.8593, 0.009795, 0.8569, 0.006152, 0.8538, 0.2057, 0.03287, 0.209, 0.03724, 0.1961, 0.04628, 0.1936, 0.04293, 0.3284, 0.003919, 0.3272, 0.009107, 0.3143, 0.006685, 0.3151, 0.001346, 0.02427, 0.185, 0.02791, 0.1889, 0.02285, 0.1941, 0.01885, 0.1903, 0.3676, 0.01983, 0.365, 0.02436, 0.3526, 0.01798, 0.3548, 0.01321, 0.3417, 0.007885, 0.3399, 0.01288, 0.3272, 0.009107, 0.3284, 0.003919, 0.219, 0.02403, 0.2218, 0.02873, 0.209, 0.03724, 0.2057, 0.03287, 0.3312, 0.9162, 0.02401, 0.862, 0.02587, 0.8407, 0.3354, 0.8678, 0.5639, 0.2051, 0.5596, 0.2075, 0.5563, 0.2023, 0.5604, 0.1994, 0.2464, 0.01032, 0.2484, 0.01542, 0.235, 0.0214, 0.2326, 0.01649, 0.5563, 0.194, 0.5524, 0.1972, 0.548, 0.1922, 0.5516, 0.1888, 0.2326, 0.01649, 0.235, 0.0214, 0.2218, 0.02873, 0.219, 0.02403, 0.001003, 0.8346, 0.002719, 0.8308, 0.005314, 0.8274, 0.008723, 0.8244, 0.01284, 0.8221, 0.01751, 0.8204, 0.0226, 0.8196, 0.02772, 0.8195, 0.02587, 0.8407, 0.0001953, 0.8385, 0.3801, 0.02767, 0.3772, 0.03194, 0.365, 0.02436, 0.3676, 0.01983, 0.01926, 0.2151, 0.0164, 0.2136, 0.01944, 0.2083, 0.02211, 0.21, 0.0164, 0.2136, 0.01365, 0.2123, 0.01687, 0.2067, 0.01944, 0.2083, 0.01365, 0.2123, 0.01092, 0.2109, 0.01431, 0.205, 0.01687, 0.2067, 0.02556, 0.205, 0.02308, 0.2031, 0.02729, 0.1981, 0.02958, 0.2002, 0.02308, 0.2031, 0.02068, 0.2013, 0.02506, 0.1961, 0.02729, 0.1981, 0.02068, 0.2013, 0.01829, 0.1994, 0.02285, 0.1941, 0.02506, 0.1961, 0.02958, 0.2002, 0.02729, 0.1981, 0.03203, 0.1933, 0.03413, 0.1955, 0.02729, 0.1981, 0.02506, 0.1961, 0.02996, 0.1911, 0.03203, 0.1933, 0.02506, 0.1961, 0.02285, 0.1941, 0.02791, 0.1889, 0.02996, 0.1911, 0.5566, 0.2209, 0.5593, 0.22, 0.5607, 0.2253, 0.5577, 0.2257, 0.5593, 0.22, 0.562, 0.2192, 0.5636, 0.2248, 0.5607, 0.2253, 0.562, 0.2192, 0.5645, 0.2183, 0.5664, 0.224, 0.5636, 0.2248, 0.5374, 0.1937, 0.5394, 0.1916, 0.544, 0.1961, 0.542, 0.1981, 0.5394, 0.1916, 0.5413, 0.1895, 0.546, 0.1941, 0.544, 0.1961, 0.5413, 0.1895, 0.5432, 0.1875, 0.548, 0.1922, 0.546, 0.1941, 0.01703, 0.2203, 0.01396, 0.2192, 0.0164, 0.2136, 0.01926, 0.2151, 0.01396, 0.2192, 0.011, 0.2181, 0.01365, 0.2123, 0.0164, 0.2136, 0.011, 0.2181, 0.0081, 0.2169, 0.01092, 0.2109, 0.01365, 0.2123, 0.03926, 0.1911, 0.03729, 0.1887, 0.04307, 0.1842, 0.04495, 0.187, 0.03729, 0.1887, 0.03533, 0.1863, 0.04107, 0.1815, 0.04307, 0.1842, 0.03533, 0.1863, 0.03336, 0.1841, 0.03888, 0.179, 0.04107, 0.1815, 0.5548, 0.2162, 0.5574, 0.2151, 0.5593, 0.22, 0.5566, 0.2209, 0.5574, 0.2151, 0.5599, 0.2139, 0.562, 0.2192, 0.5593, 0.22, 0.5599, 0.2139, 0.5623, 0.2128, 0.5645, 0.2183, 0.562, 0.2192, 0.546, 0.2025, 0.5482, 0.2007, 0.5518, 0.2054, 0.5495, 0.207, 0.5482, 0.2007, 0.5503, 0.1989, 0.5541, 0.2038, 0.5518, 0.2054, 0.5503, 0.1989, 0.5524, 0.1972, 0.5563, 0.2023, 0.5541, 0.2038, 0.5495, 0.207, 0.5518, 0.2054, 0.5549, 0.2102, 0.5524, 0.2116, 0.5518, 0.2054, 0.5541, 0.2038, 0.5572, 0.2088, 0.5549, 0.2102, 0.5541, 0.2038, 0.5563, 0.2023, 0.5596, 0.2075, 0.5572, 0.2088, 0.02211, 0.21, 0.01944, 0.2083, 0.02308, 0.2031, 0.02556, 0.205, 0.01944, 0.2083, 0.01687, 0.2067, 0.02068, 0.2013, 0.02308, 0.2031, 0.01687, 0.2067, 0.01431, 0.205, 0.01829, 0.1994, 0.02068, 0.2013, 0.3371, 0.02126, 0.338, 0.01844, 0.3502, 0.02331, 0.349, 0.026, 0.338, 0.01844, 0.339, 0.01566, 0.3514, 0.02064, 0.3502, 0.02331, 0.339, 0.01566, 0.3399, 0.01288, 0.3526, 0.01798, 0.3514, 0.02064, 0.5323, 0.1896, 0.5342, 0.1871, 0.5394, 0.1916, 0.5374, 0.1937, 0.5342, 0.1871, 0.5362, 0.1847, 0.5413, 0.1895, 0.5394, 0.1916, 0.5362, 0.1847, 0.5384, 0.1825, 0.5432, 0.1875, 0.5413, 0.1895, 0.03413, 0.1955, 0.03203, 0.1933, 0.03729, 0.1887, 0.03926, 0.1911, 0.03203, 0.1933, 0.02996, 0.1911, 0.03533, 0.1863, 0.03729, 0.1887, 0.02996, 0.1911, 0.02791, 0.1889, 0.03336, 0.1841, 0.03533, 0.1863, 0.2144, 0.04481, 0.2125, 0.04227, 0.225, 0.03397, 0.2266, 0.0366, 0.2125, 0.04227, 0.2107, 0.03975, 0.2234, 0.03136, 0.225, 0.03397, 0.2107, 0.03975, 0.209, 0.03724, 0.2218, 0.02873, 0.2234, 0.03136, 0.01552, 0.2257, 0.01217, 0.2251, 0.01396, 0.2192, 0.01703, 0.2203, 0.01217, 0.2251, 0.008893, 0.2244, 0.011, 0.2181, 0.01396, 0.2192, 0.008893, 0.2244, 0.005735, 0.2233, 0.0081, 0.2169, 0.011, 0.2181, 0.3723, 0.03912, 0.3739, 0.03672, 0.3852, 0.04508, 0.3834, 0.04737, 0.3739, 0.03672, 0.3755, 0.03434, 0.3871, 0.04281, 0.3852, 0.04508, 0.3755, 0.03434, 0.3772, 0.03194, 0.3888, 0.04056, 0.3871, 0.04281, 0.3834, 0.04737, 0.3852, 0.04508, 0.3963, 0.0544, 0.3942, 0.05674, 0.3852, 0.04508, 0.3871, 0.04281, 0.3984, 0.05204, 0.3963, 0.0544, 0.3871, 0.04281, 0.3888, 0.04056, 0.4004, 0.04968, 0.3984, 0.05204, 0.3132, 0.01562, 0.3136, 0.01261, 0.3258, 0.01487, 0.3251, 0.0178, 0.3136, 0.01261, 0.3139, 0.009644, 0.3265, 0.01199, 0.3258, 0.01487, 0.3139, 0.009644, 0.3143, 0.006685, 0.3272, 0.009107, 0.3265, 0.01199, 0.349, 0.026, 0.3502, 0.02331, 0.3622, 0.02942, 0.3608, 0.03198, 0.3502, 0.02331, 0.3514, 0.02064, 0.3636, 0.02689, 0.3622, 0.02942, 0.3514, 0.02064, 0.3526, 0.01798, 0.365, 0.02436, 0.3636, 0.02689, 0.2022, 0.05423, 0.2001, 0.05159, 0.2125, 0.04227, 0.2144, 0.04481, 0.2001, 0.05159, 0.1981, 0.04894, 0.2107, 0.03975, 0.2125, 0.04227, 0.1981, 0.04894, 0.1961, 0.04628, 0.209, 0.03724, 0.2107, 0.03975, 0.2266, 0.0366, 0.225, 0.03397, 0.2378, 0.02688, 0.2392, 0.02963, 0.225, 0.03397, 0.2234, 0.03136, 0.2364, 0.02414, 0.2378, 0.02688, 0.2234, 0.03136, 0.2218, 0.02873, 0.235, 0.0214, 0.2364, 0.02414, 0.2644, 0.01963, 0.2635, 0.01668, 0.2762, 0.01365, 0.2768, 0.01667, 0.2635, 0.01668, 0.2627, 0.01376, 0.2757, 0.01067, 0.2762, 0.01365, 0.2627, 0.01376, 0.2618, 0.01084, 0.2751, 0.00769, 0.2757, 0.01067, 0.2768, 0.01667, 0.2762, 0.01365, 0.2888, 0.01198, 0.289, 0.01504, 0.2762, 0.01365, 0.2757, 0.01067, 0.2885, 0.008966, 0.2888, 0.01198, 0.2757, 0.01067, 0.2751, 0.00769, 0.2883, 0.005957, 0.2885, 0.008966, 0.3251, 0.0178, 0.3258, 0.01487, 0.338, 0.01844, 0.3371, 0.02126, 0.3258, 0.01487, 0.3265, 0.01199, 0.339, 0.01566, 0.338, 0.01844, 0.3265, 0.01199, 0.3272, 0.009107, 0.3399, 0.01288, 0.339, 0.01566, 0.2392, 0.02963, 0.2378, 0.02688, 0.2507, 0.0211, 0.2518, 0.02396, 0.2378, 0.02688, 0.2364, 0.02414, 0.2495, 0.01826, 0.2507, 0.0211, 0.2364, 0.02414, 0.235, 0.0214, 0.2484, 0.01542, 0.2495, 0.01826, 0.289, 0.01504, 0.2888, 0.01198, 0.3012, 0.01164, 0.3011, 0.01473, 0.2888, 0.01198, 0.2885, 0.008966, 0.3013, 0.00861, 0.3012, 0.01164, 0.2885, 0.008966, 0.2883, 0.005957, 0.3014, 0.005621, 0.3013, 0.00861, 0.2518, 0.02396, 0.2507, 0.0211, 0.2635, 0.01668, 0.2644, 0.01963, 0.2507, 0.0211, 0.2495, 0.01826, 0.2627, 0.01376, 0.2635, 0.01668, 0.2495, 0.01826, 0.2484, 0.01542, 0.2618, 0.01084, 0.2627, 0.01376, 0.3011, 0.01473, 0.3012, 0.01164, 0.3136, 0.01261, 0.3132, 0.01562, 0.3012, 0.01164, 0.3013, 0.00861, 0.3139, 0.009644, 0.3136, 0.01261, 0.3013, 0.00861, 0.3014, 0.005621, 0.3143, 0.006685, 0.3139, 0.009644, 0.5524, 0.2116, 0.5549, 0.2102, 0.5574, 0.2151, 0.5548, 0.2162, 0.5549, 0.2102, 0.5572, 0.2088, 0.5599, 0.2139, 0.5574, 0.2151, 0.5572, 0.2088, 0.5596, 0.2075, 0.5623, 0.2128, 0.5599, 0.2139, 0.3608, 0.03198, 0.3622, 0.02942, 0.3739, 0.03672, 0.3723, 0.03912, 0.3622, 0.02942, 0.3636, 0.02689, 0.3755, 0.03434, 0.3739, 0.03672, 0.3636, 0.02689, 0.365, 0.02436, 0.3772, 0.03194, 0.3755, 0.03434, 0.1961, 0.04628, 0.1981, 0.04894, 0.04107, 0.1815, 0.03888, 0.179, 0.1981, 0.04894, 0.2001, 0.05159, 0.04307, 0.1842, 0.04107, 0.1815, 0.2001, 0.05159, 0.2022, 0.05423, 0.04495, 0.187, 0.04307, 0.1842, 0.3942, 0.05674, 0.3963, 0.0544, 0.5342, 0.1871, 0.5323, 0.1896, 0.3963, 0.0544, 0.3984, 0.05204, 0.5362, 0.1847, 0.5342, 0.1871, 0.3984, 0.05204, 0.4004, 0.04968, 0.5384, 0.1825, 0.5362, 0.1847, 0.542, 0.1981, 0.544, 0.1961, 0.5482, 0.2007, 0.546, 0.2025, 0.544, 0.1961, 0.546, 0.1941, 0.5503, 0.1989, 0.5482, 0.2007, 0.546, 0.1941, 0.548, 0.1922, 0.5524, 0.1972, 0.5503, 0.1989, 0.5692, 0.2166, 0.5645, 0.2183, 0.5623, 0.2128, 0.5669, 0.2108, 0.542, 0.5102, 0.5445, 0.5085, 0.5605, 0.5144, 0.5582, 0.5158, 0.5445, 0.5085, 0.5467, 0.5064, 0.5627, 0.5127, 0.5605, 0.5144, 0.5467, 0.5064, 0.5485, 0.5039, 0.5648, 0.5106, 0.5627, 0.5127, 0.5485, 0.5039, 0.5499, 0.5011, 0.5665, 0.5079, 0.5648, 0.5106, 0.5721, 0.525, 0.5746, 0.5237, 0.5873, 0.5353, 0.5846, 0.5366, 0.5746, 0.5237, 0.5771, 0.5221, 0.5899, 0.5339, 0.5873, 0.5353, 0.5771, 0.5221, 0.5794, 0.5202, 0.5925, 0.5322, 0.5899, 0.5339, 0.5794, 0.5202, 0.5816, 0.5179, 0.595, 0.5302, 0.5925, 0.5322, 0.6037, 0.5646, 0.6067, 0.5637, 0.613, 0.5797, 0.6099, 0.5803, 0.6067, 0.5637, 0.6097, 0.5627, 0.6161, 0.579, 0.613, 0.5797, 0.6097, 0.5627, 0.6126, 0.5616, 0.6192, 0.5782, 0.6161, 0.579, 0.6126, 0.5616, 0.6156, 0.5603, 0.6223, 0.5773, 0.6192, 0.5782, 0.6099, 0.5803, 0.613, 0.5797, 0.6169, 0.5963, 0.6137, 0.5967, 0.613, 0.5797, 0.6161, 0.579, 0.62, 0.596, 0.6169, 0.5963, 0.6161, 0.579, 0.6192, 0.5782, 0.6232, 0.5956, 0.62, 0.596, 0.6192, 0.5782, 0.6223, 0.5773, 0.6264, 0.5951, 0.6232, 0.5956, 0.5846, 0.5366, 0.5873, 0.5353, 0.598, 0.5488, 0.5952, 0.5499, 0.5873, 0.5353, 0.5899, 0.5339, 0.6009, 0.5476, 0.598, 0.5488, 0.5899, 0.5339, 0.5925, 0.5322, 0.6037, 0.5461, 0.6009, 0.5476, 0.5925, 0.5322, 0.595, 0.5302, 0.6064, 0.5444, 0.6037, 0.5461, 0.6137, 0.5967, 0.6169, 0.5963, 0.6182, 0.6134, 0.6149, 0.6134, 0.6169, 0.5963, 0.62, 0.596, 0.6214, 0.6134, 0.6182, 0.6134, 0.62, 0.596, 0.6232, 0.5956, 0.6246, 0.6134, 0.6214, 0.6134, 0.6232, 0.5956, 0.6264, 0.5951, 0.6278, 0.6134, 0.6246, 0.6134, 0.5952, 0.5499, 0.598, 0.5488, 0.6067, 0.5637, 0.6037, 0.5646, 0.598, 0.5488, 0.6009, 0.5476, 0.6097, 0.5627, 0.6067, 0.5637, 0.6009, 0.5476, 0.6037, 0.5461, 0.6126, 0.5616, 0.6097, 0.5627, 0.6037, 0.5461, 0.6064, 0.5444, 0.6156, 0.5603, 0.6126, 0.5616, 0.6149, 0.6134, 0.6182, 0.6134, 0.6169, 0.6304, 0.6137, 0.6301, 0.6182, 0.6134, 0.6214, 0.6134, 0.62, 0.6308, 0.6169, 0.6304, 0.6214, 0.6134, 0.6246, 0.6134, 0.6232, 0.6312, 0.62, 0.6308, 0.6246, 0.6134, 0.6278, 0.6134, 0.6264, 0.6316, 0.6232, 0.6312, 0.5846, 0.6902, 0.5873, 0.6914, 0.5746, 0.7031, 0.5721, 0.7018, 0.5873, 0.6914, 0.5899, 0.6928, 0.5771, 0.7046, 0.5746, 0.7031, 0.5899, 0.6928, 0.5925, 0.6945, 0.5794, 0.7066, 0.5771, 0.7046, 0.5925, 0.6945, 0.595, 0.6966, 0.5816, 0.7089, 0.5794, 0.7066, 0.3436, 0.7572, 0.3406, 0.7597, 0.334, 0.7552, 0.3372, 0.7527, 0.3406, 0.7597, 0.3379, 0.7622, 0.3311, 0.7576, 0.334, 0.7552, 0.3379, 0.7622, 0.3356, 0.7647, 0.3286, 0.7599, 0.3311, 0.7576, 0.3356, 0.7647, 0.3338, 0.7674, 0.3264, 0.7624, 0.3286, 0.7599, 0.6137, 0.6301, 0.6169, 0.6304, 0.613, 0.6471, 0.6099, 0.6464, 0.6169, 0.6304, 0.62, 0.6308, 0.6161, 0.6478, 0.613, 0.6471, 0.62, 0.6308, 0.6232, 0.6312, 0.6192, 0.6486, 0.6161, 0.6478, 0.6232, 0.6312, 0.6264, 0.6316, 0.6223, 0.6495, 0.6192, 0.6486, 0.6099, 0.6464, 0.613, 0.6471, 0.6067, 0.6631, 0.6037, 0.6621, 0.613, 0.6471, 0.6161, 0.6478, 0.6097, 0.6641, 0.6067, 0.6631, 0.6161, 0.6478, 0.6192, 0.6486, 0.6126, 0.6652, 0.6097, 0.6641, 0.6192, 0.6486, 0.6223, 0.6495, 0.6156, 0.6665, 0.6126, 0.6652, 0.5721, 0.7018, 0.5746, 0.7031, 0.5605, 0.7123, 0.5582, 0.711, 0.5746, 0.7031, 0.5771, 0.7046, 0.5627, 0.714, 0.5605, 0.7123, 0.5771, 0.7046, 0.5794, 0.7066, 0.5648, 0.7162, 0.5627, 0.714, 0.5794, 0.7066, 0.5816, 0.7089, 0.5665, 0.7189, 0.5648, 0.7162, 0.5582, 0.711, 0.5605, 0.7123, 0.5445, 0.7183, 0.542, 0.7166, 0.5605, 0.7123, 0.5627, 0.714, 0.5467, 0.7203, 0.5445, 0.7183, 0.5627, 0.714, 0.5648, 0.7162, 0.5485, 0.7228, 0.5467, 0.7203, 0.5648, 0.7162, 0.5665, 0.7189, 0.5499, 0.7257, 0.5485, 0.7228, 0.5952, 0.6769, 0.598, 0.678, 0.5873, 0.6914, 0.5846, 0.6902, 0.598, 0.678, 0.6009, 0.6792, 0.5899, 0.6928, 0.5873, 0.6914, 0.6009, 0.6792, 0.6037, 0.6806, 0.5925, 0.6945, 0.5899, 0.6928, 0.6037, 0.6806, 0.6064, 0.6823, 0.595, 0.6966, 0.5925, 0.6945, 0.6037, 0.6621, 0.6067, 0.6631, 0.598, 0.678, 0.5952, 0.6769, 0.6067, 0.6631, 0.6097, 0.6641, 0.6009, 0.6792, 0.598, 0.678, 0.6097, 0.6641, 0.6126, 0.6652, 0.6037, 0.6806, 0.6009, 0.6792, 0.6126, 0.6652, 0.6156, 0.6665, 0.6064, 0.6823, 0.6037, 0.6806, 0.5582, 0.5158, 0.5605, 0.5144, 0.5746, 0.5237, 0.5721, 0.525, 0.5605, 0.5144, 0.5627, 0.5127, 0.5771, 0.5221, 0.5746, 0.5237, 0.5627, 0.5127, 0.5648, 0.5106, 0.5794, 0.5202, 0.5771, 0.5221, 0.5648, 0.5106, 0.5665, 0.5079, 0.5816, 0.5179, 0.5794, 0.5202, 0.3316, 0.4795, 0.3281, 0.4771, 0.334, 0.4716, 0.3372, 0.474, 0.3281, 0.4771, 0.325, 0.4748, 0.3311, 0.4692, 0.334, 0.4716, 0.325, 0.4748, 0.3223, 0.4726, 0.3286, 0.4668, 0.3311, 0.4692, 0.3223, 0.4726, 0.3199, 0.4705, 0.3264, 0.4644, 0.3286, 0.4668, 0.3507, 0.4663, 0.3479, 0.4637, 0.3556, 0.4616, 0.3583, 0.4642, 0.3479, 0.4637, 0.3454, 0.4612, 0.3533, 0.459, 0.3556, 0.4616, 0.3454, 0.4612, 0.3433, 0.4585, 0.3516, 0.4562, 0.3533, 0.459, 0.3433, 0.4585, 0.3419, 0.4556, 0.3505, 0.4531, 0.3516, 0.4562, 0.3372, 0.474, 0.334, 0.4716, 0.3406, 0.4671, 0.3436, 0.4696, 0.334, 0.4716, 0.3311, 0.4692, 0.3379, 0.4646, 0.3406, 0.4671, 0.3311, 0.4692, 0.3286, 0.4668, 0.3356, 0.4621, 0.3379, 0.4646, 0.3286, 0.4668, 0.3264, 0.4644, 0.3338, 0.4594, 0.3356, 0.4621, 0.3741, 0.464, 0.3718, 0.4614, 0.3802, 0.4638, 0.3826, 0.4669, 0.3718, 0.4614, 0.3699, 0.4587, 0.3784, 0.4606, 0.3802, 0.4638, 0.3699, 0.4587, 0.3687, 0.4556, 0.3775, 0.4572, 0.3784, 0.4606, 0.3687, 0.4556, 0.3686, 0.4523, 0.3776, 0.454, 0.3775, 0.4572, 0.3372, 0.7527, 0.334, 0.7552, 0.3281, 0.7497, 0.3316, 0.7473, 0.334, 0.7552, 0.3311, 0.7576, 0.325, 0.752, 0.3281, 0.7497, 0.3311, 0.7576, 0.3286, 0.7599, 0.3223, 0.7542, 0.325, 0.752, 0.3286, 0.7599, 0.3264, 0.7624, 0.3199, 0.7563, 0.3223, 0.7542, 0.3583, 0.7626, 0.3556, 0.7651, 0.3479, 0.763, 0.3507, 0.7605, 0.3556, 0.7651, 0.3533, 0.7678, 0.3454, 0.7656, 0.3479, 0.763, 0.3533, 0.7678, 0.3516, 0.7706, 0.3433, 0.7683, 0.3454, 0.7656, 0.3516, 0.7706, 0.3505, 0.7737, 0.3419, 0.7712, 0.3433, 0.7683, 0.3507, 0.7605, 0.3479, 0.763, 0.3406, 0.7597, 0.3436, 0.7572, 0.3479, 0.763, 0.3454, 0.7656, 0.3379, 0.7622, 0.3406, 0.7597, 0.3454, 0.7656, 0.3433, 0.7683, 0.3356, 0.7647, 0.3379, 0.7622, 0.3433, 0.7683, 0.3419, 0.7712, 0.3338, 0.7674, 0.3356, 0.7647, 0.3826, 0.7599, 0.3802, 0.763, 0.3718, 0.7653, 0.3741, 0.7627, 0.3802, 0.763, 0.3784, 0.7662, 0.3699, 0.7681, 0.3718, 0.7653, 0.3784, 0.7662, 0.3775, 0.7695, 0.3687, 0.7712, 0.3699, 0.7681, 0.3775, 0.7695, 0.3776, 0.7728, 0.3686, 0.7744, 0.3687, 0.7712, 0.3661, 0.4633, 0.3637, 0.4608, 0.3718, 0.4614, 0.3741, 0.464, 0.3637, 0.4608, 0.3616, 0.4582, 0.3699, 0.4587, 0.3718, 0.4614, 0.3616, 0.4582, 0.3601, 0.4552, 0.3687, 0.4556, 0.3699, 0.4587, 0.3601, 0.4552, 0.3595, 0.452, 0.3686, 0.4523, 0.3687, 0.4556, 0.3268, 0.4859, 0.3231, 0.4837, 0.3281, 0.4771, 0.3316, 0.4795, 0.3231, 0.4837, 0.3197, 0.4814, 0.325, 0.4748, 0.3281, 0.4771, 0.3197, 0.4814, 0.3167, 0.4793, 0.3223, 0.4726, 0.325, 0.4748, 0.3167, 0.4793, 0.3142, 0.4773, 0.3199, 0.4705, 0.3223, 0.4726, 0.3741, 0.7627, 0.3718, 0.7653, 0.3637, 0.7659, 0.3661, 0.7634, 0.3718, 0.7653, 0.3699, 0.7681, 0.3616, 0.7686, 0.3637, 0.7659, 0.3699, 0.7681, 0.3687, 0.7712, 0.3601, 0.7716, 0.3616, 0.7686, 0.3687, 0.7712, 0.3686, 0.7744, 0.3595, 0.7748, 0.3601, 0.7716, 0.3316, 0.7473, 0.3281, 0.7497, 0.3231, 0.7431, 0.3268, 0.7408, 0.3281, 0.7497, 0.325, 0.752, 0.3197, 0.7453, 0.3231, 0.7431, 0.325, 0.752, 0.3223, 0.7542, 0.3167, 0.7475, 0.3197, 0.7453, 0.3223, 0.7542, 0.3199, 0.7563, 0.3142, 0.7495, 0.3167, 0.7475, 0.3583, 0.4642, 0.3556, 0.4616, 0.3637, 0.4608, 0.3661, 0.4633, 0.3556, 0.4616, 0.3533, 0.459, 0.3616, 0.4582, 0.3637, 0.4608, 0.3533, 0.459, 0.3516, 0.4562, 0.3601, 0.4552, 0.3616, 0.4582, 0.3516, 0.4562, 0.3505, 0.4531, 0.3595, 0.452, 0.3601, 0.4552, 0.3436, 0.4696, 0.3406, 0.4671, 0.3479, 0.4637, 0.3507, 0.4663, 0.3406, 0.4671, 0.3379, 0.4646, 0.3454, 0.4612, 0.3479, 0.4637, 0.3379, 0.4646, 0.3356, 0.4621, 0.3433, 0.4585, 0.3454, 0.4612, 0.3356, 0.4621, 0.3338, 0.4594, 0.3419, 0.4556, 0.3433, 0.4585, 0.3661, 0.7634, 0.3637, 0.7659, 0.3556, 0.7651, 0.3583, 0.7626, 0.3637, 0.7659, 0.3616, 0.7686, 0.3533, 0.7678, 0.3556, 0.7651, 0.3616, 0.7686, 0.3601, 0.7716, 0.3516, 0.7706, 0.3533, 0.7678, 0.3601, 0.7716, 0.3595, 0.7748, 0.3505, 0.7737, 0.3516, 0.7706, 0.542, 0.7166, 0.5445, 0.7183, 0.3802, 0.763, 0.3826, 0.7599, 0.5445, 0.7183, 0.5467, 0.7203, 0.3784, 0.7662, 0.3802, 0.763, 0.5467, 0.7203, 0.5485, 0.7228, 0.3775, 0.7695, 0.3784, 0.7662, 0.5485, 0.7228, 0.5499, 0.7257, 0.3776, 0.7728, 0.3775, 0.7695, 0.5499, 0.5011, 0.5485, 0.5039, 0.3775, 0.4572, 0.3776, 0.454, 0.5485, 0.5039, 0.5467, 0.5064, 0.3784, 0.4606, 0.3775, 0.4572, 0.5467, 0.5064, 0.5445, 0.5085, 0.3802, 0.4638, 0.3784, 0.4606, 0.5445, 0.5085, 0.542, 0.5102, 0.3826, 0.4669, 0.3802, 0.4638, 0.6137, 0.6301, 0.5958, 0.6282, 0.5971, 0.6134, 0.6149, 0.6134, 0.9868, 0.7971, 0.9868, 0.8191, 0.9803, 0.8191, 0.9803, 0.7971, 0.607, 0.7971, 0.607, 0.8191, 0.5936, 0.8191, 0.5936, 0.7971, 0.04573, 0.7971, 0.04573, 0.8191, 0.03922, 0.8191, 0.03922, 0.7971])
me_cube.materials.append(mat_material)
me_cube.use_remesh_preserve_volume = False
me_cube.use_remesh_preserve_attributes = False
me_cube.use_mirror_vertex_groups = False
me_cube.update()

# ---- objects
ob_cube = bpy.data.objects.new('Cube', me_cube)

# ---- transforms, parenting, visibility, modifiers, constraints
ob_cube.location = (0.0, 0.0, 0.0)
ob_cube.lock_rotations_4d = False
ob_cube.empty_display_type = 'ARROWS'
ob_cube.lineart.crease_threshold = 0.0

# ---- collection membership
col_collection_1.objects.link(ob_cube)

# ---- scene / render settings (as saved in the file)
scene.frame_start = 1; scene.frame_end = 250; scene.frame_set(1)
scene.render.engine = 'BLENDER_EEVEE_NEXT'
scene.render.resolution_percentage = 50
scene.render.dither_intensity = 0.0
scene.cycles.use_denoising = False
scene.cycles.samples = 10
scene.cycles.sampling_pattern = 'TABULATED_SOBOL'
scene.cycles.light_sampling_threshold = 0.0
scene.cycles.use_adaptive_sampling = False
scene.cycles.use_light_tree = False
scene.cycles.blur_glossy = 0.0
scene.cycles.pixel_filter_type = 'GAUSSIAN'
scene.cycles.sample_clamp_indirect = 0.0
scene.view_settings.view_transform = 'Standard'
bpy.context.view_layer.update()

# ---- added for rendering (the .blend has no active camera and no usable light): camera, sun
cam_auto = bpy.data.cameras.new('AutoCamera')
cam_auto.lens = 50.0
cam_auto.sensor_width = 36.0
cam_auto.clip_end = 1000.0
ob_auto_camera = bpy.data.objects.new('AutoCamera', cam_auto)
scene.collection.objects.link(ob_auto_camera)
ob_auto_camera.location = (4.10429, -7.59778, 5.0672)
ob_auto_camera.rotation_euler = (1.09748, -7.21219e-08, 0.694738)
scene.camera = ob_auto_camera
light_auto_sun = bpy.data.lights.new('AutoSun', 'SUN')
light_auto_sun.energy = 3.0
light_auto_sun.angle = 0.0523599
ob_auto_sun = bpy.data.objects.new('AutoSun', light_auto_sun)
scene.collection.objects.link(ob_auto_sun)
ob_auto_sun.rotation_euler = (0.872665, 0.174533, 0.523599)
bpy.context.view_layer.update()

